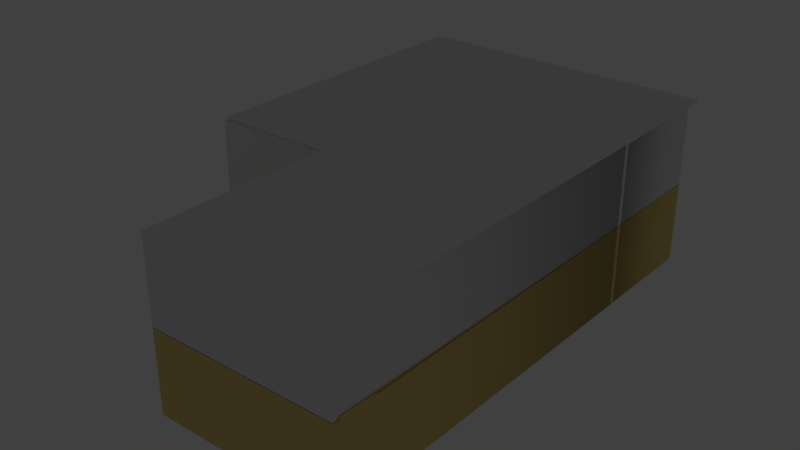 # Source: house.blend  (saved by Blender 2.79.0; exported with 4.5.12 LTS)
import bpy
from mathutils import Matrix  # noqa: F401  (used for matrix-valued properties, if any)

bpy.ops.wm.read_factory_settings(use_empty=True)
scene = bpy.context.scene
scene.name = 'Scene'

# ---- collections
col_collection_1 = bpy.data.collections.new('Collection 1'); scene.collection.children.link(col_collection_1)

# ---- materials (node trees are filled in below, after node groups)
mat_material_004 = bpy.data.materials.new('Material.004')
mat_material_004.alpha_threshold = 0.0
mat_material_004.use_transparent_shadow = False
mat_material_004.roughness = 0.5
mat_wall2_inside = bpy.data.materials.new('Wall2_inside')
mat_wall2_inside.alpha_threshold = 0.0
mat_wall2_inside.use_transparent_shadow = False
mat_wall2_inside.roughness = 0.5
mat_wall2_outside = bpy.data.materials.new('Wall2_outside')
mat_wall2_outside.alpha_threshold = 0.0
mat_wall2_outside.use_transparent_shadow = False
mat_wall2_outside.roughness = 0.5
mat_wall2_cuts = bpy.data.materials.new('Wall2_cuts')
mat_wall2_cuts.alpha_threshold = 0.0
mat_wall2_cuts.use_transparent_shadow = False
mat_wall2_cuts.roughness = 0.5
mat_wall2_alt1 = bpy.data.materials.new('Wall2_alt1')
mat_wall2_alt1.alpha_threshold = 0.0
mat_wall2_alt1.use_transparent_shadow = False
mat_wall2_alt1.roughness = 0.5
mat_wall2_alt2 = bpy.data.materials.new('Wall2_alt2')
mat_wall2_alt2.alpha_threshold = 0.0
mat_wall2_alt2.use_transparent_shadow = False
mat_wall2_alt2.roughness = 0.5
mat_wall2_alt3 = bpy.data.materials.new('Wall2_alt3')
mat_wall2_alt3.alpha_threshold = 0.0
mat_wall2_alt3.use_transparent_shadow = False
mat_wall2_alt3.roughness = 0.5
mat_wall2_alt4 = bpy.data.materials.new('Wall2_alt4')
mat_wall2_alt4.alpha_threshold = 0.0
mat_wall2_alt4.use_transparent_shadow = False
mat_wall2_alt4.roughness = 0.5
mat_yellow_wallpaper = bpy.data.materials.new('yellow wallpaper')
mat_yellow_wallpaper.alpha_threshold = 0.0
mat_yellow_wallpaper.use_transparent_shadow = False
mat_yellow_wallpaper.diffuse_color = (0.8, 0.603, 0.1952, 1.0)
mat_yellow_wallpaper.roughness = 0.5
mat_material = bpy.data.materials.new('Material')
mat_material.alpha_threshold = 0.0
mat_material.use_transparent_shadow = False
mat_material.diffuse_color = (0.09462, 0.004732, 0.003911, 1.0)
mat_material.roughness = 0.5

# ---- node groups
ng_auto_smooth = bpy.data.node_groups.new('Auto Smooth', 'GeometryNodeTree')
_s = ng_auto_smooth.interface.new_socket(name='Geometry', in_out='OUTPUT', socket_type='NodeSocketGeometry')
_s = ng_auto_smooth.interface.new_socket(name='Geometry', in_out='INPUT', socket_type='NodeSocketGeometry')
_s = ng_auto_smooth.interface.new_socket(name='Angle', in_out='INPUT', socket_type='NodeSocketFloat')
_s.subtype = 'ANGLE'
_s.min_value = 0.0
_s.max_value = 3.142
ng_auto_smooth.is_modifier = True
_N = ng_auto_smooth.nodes; _L = ng_auto_smooth.links
n0 = _N.new('NodeGroupOutput'); n0.name = 'Group Output'; n0.location = (480, -100)
n1 = _N.new('NodeGroupInput'); n1.name = 'Group Input'; n1.location = (-420, -300)
n2 = _N.new('NodeGroupInput'); n2.name = 'Group Input.001'; n2.location = (-60, -100)
n3 = _N.new('GeometryNodeSetShadeSmooth'); n3.name = 'Set Shade Smooth'; n3.location = (120, -100)
n3.domain = 'EDGE'
n4 = _N.new('GeometryNodeSetShadeSmooth'); n4.name = 'Set Shade Smooth.001'; n4.location = (300, -100)
n5 = _N.new('GeometryNodeInputMeshEdgeAngle'); n5.name = 'Edge Angle'; n5.location = (-420, -220)
n6 = _N.new('GeometryNodeInputEdgeSmooth'); n6.name = 'Is Edge Smooth'; n6.location = (-60, -160)
n7 = _N.new('GeometryNodeInputShadeSmooth'); n7.name = 'Is Face Smooth'; n7.location = (-240, -340)
n8 = _N.new('FunctionNodeBooleanMath'); n8.name = 'Boolean Math'; n8.location = (-60, -220)
n9 = _N.new('FunctionNodeCompare'); n9.name = 'Compare'; n9.location = (-240, -180)
n9.operation = 'LESS_EQUAL'
_L.new(n5.outputs[0], n9.inputs[0])
_L.new(n4.outputs[0], n0.inputs[0])
_L.new(n1.outputs[1], n9.inputs[1])
_L.new(n9.outputs[0], n8.inputs[0])
_L.new(n7.outputs[0], n8.inputs[1])
_L.new(n2.outputs[0], n3.inputs[0])
_L.new(n6.outputs[0], n3.inputs[1])
_L.new(n3.outputs[0], n4.inputs[0])
_L.new(n8.outputs[0], n3.inputs[2])
n0.is_active_output = True

# ---- material node trees

# ---- world
world_world = bpy.data.worlds.new('World'); scene.world = world_world
world_world.color = (0.05088, 0.05088, 0.05088)
world_world.use_sun_shadow = False
world_world.sun_shadow_jitter_overblur = 0.0
world_world.cycles.sampling_method = 'MANUAL'

# ---- lights
light_lamp_007 = bpy.data.lights.new('Lamp.007', 'POINT')
light_lamp_007.transmission_factor = 0.0
light_lamp_007.cutoff_distance = 30.0
light_lamp_007.energy = 100.0
light_lamp_007.shadow_buffer_clip_start = 1.001
light_lamp_007.shadow_soft_size = 0.1
light_lamp_007.shadow_maximum_resolution = 0.006
light_lamp_007.use_absolute_resolution = True
light_lamp_006 = bpy.data.lights.new('Lamp.006', 'POINT')
light_lamp_006.transmission_factor = 0.0
light_lamp_006.cutoff_distance = 30.0
light_lamp_006.energy = 100.0
light_lamp_006.shadow_buffer_clip_start = 1.001
light_lamp_006.shadow_soft_size = 0.1
light_lamp_006.shadow_maximum_resolution = 0.006
light_lamp_006.use_absolute_resolution = True
light_lamp_005 = bpy.data.lights.new('Lamp.005', 'POINT')
light_lamp_005.transmission_factor = 0.0
light_lamp_005.cutoff_distance = 30.0
light_lamp_005.energy = 100.0
light_lamp_005.shadow_buffer_clip_start = 1.001
light_lamp_005.shadow_soft_size = 0.1
light_lamp_005.shadow_maximum_resolution = 0.006
light_lamp_005.use_absolute_resolution = True
light_lamp_004 = bpy.data.lights.new('Lamp.004', 'POINT')
light_lamp_004.transmission_factor = 0.0
light_lamp_004.cutoff_distance = 30.0
light_lamp_004.energy = 100.0
light_lamp_004.shadow_buffer_clip_start = 1.001
light_lamp_004.shadow_soft_size = 0.1
light_lamp_004.shadow_maximum_resolution = 0.006
light_lamp_004.use_absolute_resolution = True
light_lamp_003 = bpy.data.lights.new('Lamp.003', 'POINT')
light_lamp_003.transmission_factor = 0.0
light_lamp_003.cutoff_distance = 30.0
light_lamp_003.energy = 100.0
light_lamp_003.shadow_buffer_clip_start = 1.001
light_lamp_003.shadow_soft_size = 0.1
light_lamp_003.shadow_maximum_resolution = 0.006
light_lamp_003.use_absolute_resolution = True
light_lamp_002 = bpy.data.lights.new('Lamp.002', 'POINT')
light_lamp_002.transmission_factor = 0.0
light_lamp_002.cutoff_distance = 30.0
light_lamp_002.energy = 100.0
light_lamp_002.shadow_buffer_clip_start = 1.001
light_lamp_002.shadow_soft_size = 0.1
light_lamp_002.shadow_maximum_resolution = 0.006
light_lamp_002.use_absolute_resolution = True
light_lamp_001 = bpy.data.lights.new('Lamp.001', 'POINT')
light_lamp_001.transmission_factor = 0.0
light_lamp_001.cutoff_distance = 30.0
light_lamp_001.energy = 100.0
light_lamp_001.shadow_buffer_clip_start = 1.001
light_lamp_001.shadow_soft_size = 0.1
light_lamp_001.shadow_maximum_resolution = 0.006
light_lamp_001.use_absolute_resolution = True
light_lamp = bpy.data.lights.new('Lamp', 'POINT')
light_lamp.transmission_factor = 0.0
light_lamp.cutoff_distance = 30.0
light_lamp.energy = 100.0
light_lamp.shadow_buffer_clip_start = 1.001
light_lamp.shadow_soft_size = 0.1
light_lamp.shadow_maximum_resolution = 0.006
light_lamp.use_absolute_resolution = True

# ---- meshes
me_plane_002 = bpy.data.meshes.new('Plane.002')
me_plane_002.from_pydata([(5.831, 12.11, 0.0), (-6.822, 12.11, 0.0), (5.831, -8.939, 0.0), (5.831, -0.9234, 0.0), (-6.822, -0.9234, 0.0), (-1.861, 12.11, 0.0), (-1.861, -8.939, 0.0), (-1.861, -0.9234, 0.0)], [], [(5, 1, 4, 7), (0, 5, 7, 3), (3, 7, 6, 2)])
_uv = me_plane_002.uv_layers.new(name='UVMap')
_uv.uv.foreach_set('vector', [0.6403, 0.3782, 0.6403, 0.6218, 0.0001272, 0.6218, 0.0001272, 0.3782, 0.6403, 0.0001272, 0.6403, 0.3779, 0.0001272, 0.3779, 0.0001273, 0.0001274, 0.3938, 0.6221, 0.3938, 0.9999, 0.0001272, 0.9999, 0.0001272, 0.6221])
me_plane_002.materials.append(mat_material_004)
me_plane_002.use_remesh_preserve_volume = False
me_plane_002.use_remesh_preserve_attributes = False
me_plane_002.use_mirror_vertex_groups = False
me_plane_002.update()
me_plane_001 = bpy.data.meshes.new('Plane.001')
me_plane_001.from_pydata([(5.831, 12.11, 0.0), (-6.822, 12.11, 0.0), (5.831, -8.939, 0.0), (5.831, -0.9234, 0.0), (-6.822, -0.9234, 0.0), (-1.861, 12.11, 0.0), (-1.861, -8.939, 0.0), (-1.861, -0.9234, 0.0), (4.299, -8.939, 0.0), (4.299, -0.9234, 0.0), (4.299, 12.11, 0.0), (5.831, 1.486, 0.0), (-6.822, 1.486, 0.0), (-1.861, 1.486, 0.0), (4.299, 1.486, 0.0), (5.831, 5.618, 0.0), (-6.822, 5.618, 0.0), (-1.861, 5.618, 0.0), (4.299, 5.618, 0.0)], [], [(13, 12, 4, 7), (14, 13, 7, 9), (9, 7, 6, 8), (3, 9, 8, 2), (11, 14, 9, 3), (18, 17, 13, 14), (17, 16, 12, 13), (5, 1, 16, 17), (10, 5, 17, 18), (0, 10, 18, 15)])
me_plane_001.use_remesh_preserve_volume = False
me_plane_001.use_remesh_preserve_attributes = False
me_plane_001.use_mirror_vertex_groups = False
me_plane_001.update()
me_plane = bpy.data.meshes.new('Plane')
me_plane.from_pydata([(6.024, 12.11, 0.0), (-6.822, 12.11, 0.0), (6.024, -8.939, 0.0), (6.024, -0.9234, 0.0), (-6.822, -0.9234, 0.0), (-1.861, 12.11, 0.0), (-1.861, -8.939, 0.0), (-1.861, -0.9234, 0.0), (6.024, 12.11, -0.099), (-6.822, 12.11, -0.099), (6.024, -8.939, -0.099), (6.024, -0.9234, -0.099), (-6.822, -0.9234, -0.099), (-1.861, 12.11, -0.099), (-1.861, -8.939, -0.099), (-1.861, -0.9234, -0.099)], [], [(5, 1, 4, 7), (0, 5, 7, 3), (3, 7, 6, 2), (13, 15, 12, 9), (8, 11, 15, 13), (11, 10, 14, 15), (0, 3, 11, 8), (1, 5, 13, 9), (2, 6, 14, 10), (3, 2, 10, 11), (4, 1, 9, 12), (5, 0, 8, 13), (7, 4, 12, 15), (6, 7, 15, 14)])
me_plane.use_remesh_preserve_volume = False
me_plane.use_remesh_preserve_attributes = False
me_plane.use_mirror_vertex_groups = False
me_plane.update()
me_wall_007 = bpy.data.meshes.new('Wall.007')
me_wall_007.from_pydata([(0.0, 0.0, 0.0), (0.0, 0.0, 2.7), (5.0, -8.882e-15, 0.0), (5.0, -8.882e-15, 2.7), (5.01, -8.846e-15, 0.0), (5.01, -8.846e-15, 2.7), (5.01, 5.0, 0.0), (5.01, 5.0, 2.7), (0.01, 5.0, 0.0), (0.01, 5.0, 2.7), (-7.99, 5.0, 0.0), (-7.99, 5.0, 2.7), (-7.99, -8.0, 0.0), (-7.99, -8.0, 2.7), (-2.99, -8.0, 0.0), (-2.99, -8.0, 2.7), (-2.99, -16.0, 0.0), (-2.99, -16.0, 2.7), (5.01, -16.0, 0.0), (5.01, -16.0, 2.7), (5.02, -5.722e-06, 0.0), (5.02, -5.722e-06, 2.7), (3.553e-16, 0.2, 0.0), (3.553e-16, 0.2, 2.7), (5.0, 0.2, 0.0), (5.0, 0.2, 2.7), (4.839, 0.1708, 0.0), (4.839, 0.1707, 2.7), (4.81, 4.8, 0.0), (4.839, 4.829, 2.7), (0.01, 4.8, 0.0), (0.01, 4.8, 2.7), (-7.79, 4.8, 0.0), (-7.79, 4.8, 2.7), (-7.79, -7.8, 0.0), (-7.79, -7.8, 2.7), (-2.79, -7.8, 0.0), (-2.79, -7.8, 2.7), (-2.79, -15.8, 0.0), (-2.79, -15.8, 2.7), (4.839, -15.83, 0.0), (4.81, -15.8, 2.7), (5.02, 0.2, 0.0), (5.02, 0.2, 2.7), (-2.859, -10.46, -0.003402), (-2.859, -10.46, 2.703), (4.882, -10.46, -0.003402), (4.882, -10.46, 2.703), (-7.96, -1.507, -1.52e-08), (-7.96, -1.507, 2.7), (-2.833, -1.507, -1.52e-08), (-2.833, -1.507, 2.7), (-2.859, -10.18, -0.003402), (-2.859, -10.18, 2.703), (4.882, -10.18, -0.003402), (4.882, -10.18, 2.703), (-7.96, -1.307, -1.52e-08), (-7.96, -1.307, 2.7), (-2.833, -1.307, -1.52e-08), (-2.833, -1.307, 2.7), (0.01158, 4.858, 4.656e-07), (0.01158, 4.858, 2.7), (0.01158, 0.009153, 4.656e-07), (0.01158, 0.009153, 2.7), (0.2116, 4.858, 4.656e-07), (0.2116, 4.858, 2.7), (0.2116, 0.009153, 4.656e-07), (0.2116, 0.009153, 2.7), (-3.013, 5.034, 1.192e-07), (-3.013, 5.034, 2.7), (-3.013, -8.092, 1.192e-07), (-3.013, -8.092, 2.7), (-2.813, 5.034, 1.192e-07), (-2.813, 5.034, 2.7), (-2.813, -8.092, 1.192e-07), (-2.813, -8.092, 2.7), (0.01158, 3.272, 2.043), (0.2116, 3.272, 2.043), (0.01158, 3.272, 0.04265), (0.2116, 3.272, 0.04265), (0.01158, 2.149, 0.04265), (0.2116, 2.149, 0.04265), (0.01158, 2.149, 2.043), (0.2116, 2.149, 2.043), (-3.013, 3.272, 2.043), (-2.813, 3.272, 2.043), (-3.013, 3.272, 0.04265), (-2.813, 3.272, 0.04265), (-3.013, 2.149, 0.04265), (-2.813, 2.149, 0.04265), (-3.013, 2.149, 2.043), (-2.813, 2.149, 2.043), (-3.013, 2.149, 0.5934), (-2.813, 2.149, 0.5934), (-2.813, -2.794, 2.043), (-3.013, -2.794, 2.043), (-3.013, -2.794, 0.3069), (-2.813, -2.794, 0.04265), (-2.813, -2.794, 0.3069), (-3.013, -2.794, 0.04265), (-2.813, -3.917, 0.04265), (-3.013, -3.917, 0.04265), (-2.813, -3.917, 2.043), (-3.013, -3.917, 2.043), (-3.013, -3.917, 0.2419), (-2.813, -3.917, 0.2419), (-1.958, -10.18, 0.04265), (-1.958, -10.18, 0.3113), (-1.958, -10.46, 0.04265), (-0.8357, -10.18, 0.04265), (-0.8357, -10.46, 0.04265), (-0.8357, -10.18, 2.043), (-0.8357, -10.46, 2.043), (-1.958, -10.18, 2.043), (-1.958, -10.46, 2.043)], [], [(0, 2, 3, 1), (2, 4, 5, 3), (4, 6, 7, 5), (6, 8, 9, 7), (8, 10, 11, 9), (10, 12, 13, 11), (12, 14, 15, 13), (14, 16, 17, 15), (16, 18, 19, 17), (18, 4, 5, 19), (4, 20, 21, 5), (22, 23, 25, 24), (24, 25, 27, 26), (26, 27, 29, 28), (28, 29, 31, 30), (30, 31, 33, 32), (32, 33, 35, 34), (34, 35, 37, 36), (36, 37, 39, 38), (38, 39, 41, 40), (40, 41, 27, 26), (26, 27, 43, 42), (0, 1, 23, 22), (2, 0, 22, 24), (1, 3, 25, 23), (21, 20, 42, 43), (4, 2, 24, 26), (3, 5, 27, 25), (6, 4, 26, 28), (5, 7, 29, 27), (8, 6, 28, 30), (7, 9, 31, 29), (10, 8, 30, 32), (9, 11, 33, 31), (12, 10, 32, 34), (11, 13, 35, 33), (14, 12, 34, 36), (13, 15, 37, 35), (16, 14, 36, 38), (15, 17, 39, 37), (18, 16, 38, 40), (17, 19, 41, 39), (4, 18, 40, 26), (19, 5, 27, 41), (20, 4, 26, 42), (5, 21, 43, 27), (44, 46, 47, 112, 110, 108), (48, 50, 51, 49), (52, 107, 106, 109, 54), (56, 57, 59, 58), (44, 45, 53, 52), (46, 44, 52, 54), (47, 46, 54, 55), (45, 47, 55, 53), (48, 49, 57, 56), (50, 48, 56, 58), (51, 50, 58, 59), (49, 51, 59, 57), (60, 62, 63, 82, 80, 78), (64, 65, 77, 79, 81, 66), (60, 61, 65, 64), (62, 60, 64, 66), (63, 62, 66, 67), (61, 63, 67, 65), (68, 70, 104, 101, 99, 96, 92, 88, 86), (72, 73, 85, 87, 89, 93, 98, 97, 100, 105, 74), (68, 69, 73, 72), (70, 68, 72, 74), (71, 70, 74, 75), (69, 71, 75, 73), (81, 80, 82, 83), (76, 82, 63, 61, 60, 78), (66, 81, 83, 77, 65, 67), (78, 79, 77, 76), (79, 78, 80, 81), (83, 82, 76, 77), (89, 88, 92, 90, 91, 93), (74, 105, 102, 94, 98, 93, 91, 85, 73, 75), (86, 87, 85, 84), (86, 84, 90, 92, 96, 95, 103, 104, 70, 71, 69, 68), (87, 86, 88, 89), (91, 90, 84, 85), (100, 101, 104, 103, 102, 105), (99, 97, 98, 94, 95, 96), (97, 99, 101, 100), (102, 103, 95, 94), (108, 106, 107, 113, 114), (108, 114, 112, 47, 45, 44), (109, 110, 112, 111), (54, 109, 111, 113, 107, 52, 53, 55), (110, 109, 106, 108), (114, 113, 111, 112)])
me_wall_007.polygons.foreach_set('use_smooth', [1, 1, 1, 1, 1, 1, 1, 1, 1, 1, 1, 1, 1, 1, 1, 1, 1, 1, 1, 1, 1, 1, 1, 1, 1, 1, 1, 1, 1, 1, 1, 1, 1, 1, 1, 1, 1, 1, 1, 1, 1, 1, 1, 1, 1, 1, 1, 1, 1, 1, 1, 1, 1, 1, 1, 1, 1, 1, 1, 1, 1, 1, 1, 1, 1, 1, 1, 1, 1, 1, 0, 1, 1, 0, 0, 0, 0, 1, 0, 1, 0, 0, 0, 0, 0, 0, 0, 1, 0, 1, 0, 0])
me_wall_007.polygons.foreach_set('material_index', [0, 0, 0, 0, 0, 0, 0, 0, 0, 0, 0, 1, 1, 1, 1, 1, 1, 1, 1, 1, 1, 1, 2, 2, 2, 2, 2, 2, 2, 2, 2, 2, 2, 2, 2, 2, 2, 2, 2, 2, 2, 2, 2, 2, 2, 2, 0, 0, 1, 1, 2, 2, 2, 2, 2, 2, 2, 2, 0, 1, 2, 2, 2, 2, 0, 1, 2, 2, 2, 2, 0, 0, 1, 0, 0, 0, 0, 1, 0, 0, 0, 0, 0, 0, 0, 0, 0, 0, 0, 1, 0, 0])
me_wall_007.materials.append(mat_wall2_inside)
me_wall_007.materials.append(mat_wall2_outside)
me_wall_007.materials.append(mat_wall2_cuts)
me_wall_007.materials.append(mat_wall2_alt1)
me_wall_007.materials.append(mat_wall2_alt2)
me_wall_007.materials.append(mat_wall2_alt3)
me_wall_007.materials.append(mat_wall2_alt4)
me_wall_007.materials.append(mat_yellow_wallpaper)
me_wall_007.use_remesh_preserve_volume = False
me_wall_007.use_remesh_preserve_attributes = False
me_wall_007.use_mirror_vertex_groups = False
me_wall_007.update()
me_wall_001 = bpy.data.meshes.new('Wall.001')
me_wall_001.from_pydata([(0.0, 0.0, 0.0), (0.0, 0.0, 3.502), (5.0, -8.882e-15, 0.0), (5.0, -8.882e-15, 3.502), (5.01, -8.846e-15, 0.0), (5.01, -8.846e-15, 3.502), (5.01, 5.0, 0.0), (5.01, 5.0, 3.502), (0.01, 5.0, 0.0), (0.01, 5.0, 3.502), (-7.99, 5.0, 0.0), (-7.99, 5.0, 3.502), (-7.99, -8.0, 0.0), (-7.99, -8.0, 3.502), (-2.99, -8.0, 0.0), (-2.99, -8.0, 3.502), (-2.99, -16.0, 0.0), (-2.99, -16.0, 3.502), (5.01, -16.0, 0.0), (5.01, -16.0, 3.502), (5.02, -5.722e-06, 0.0), (5.02, -5.722e-06, 3.502), (3.553e-16, 0.2, 0.0), (3.553e-16, 0.2, 3.502), (5.0, 0.2, 0.0), (5.0, 0.2, 3.502), (4.839, 0.1708, 0.0), (4.839, 0.1707, 3.502), (4.81, 4.8, 0.0), (4.839, 4.829, 3.502), (0.01, 4.8, 0.0), (0.01, 4.8, 3.502), (-7.79, 4.8, 0.0), (-7.79, 4.8, 3.502), (-7.79, -7.8, 0.0), (-7.79, -7.8, 3.502), (-2.79, -7.8, 0.0), (-2.79, -7.8, 3.502), (-2.562, -15.74, 0.1343), (-2.562, -15.74, 3.636), (4.84, -15.62, 0.1343), (5.038, -15.74, 3.636), (5.02, 0.2, 0.0), (5.02, 0.2, 3.502), (-2.808, -7.947, 0.0), (-2.808, -7.947, 3.502), (-2.808, -2.415, 0.0), (-2.808, -2.415, 3.502), (-7.934, -2.48, -1.971e-08), (-7.934, -2.48, 3.502), (-2.806, -2.48, -1.971e-08), (-2.806, -2.48, 3.502), (-3.008, -7.947, 0.0), (-3.008, -7.947, 3.502), (-3.008, -2.415, 0.0), (-3.008, -2.415, 3.502), (-7.934, -2.28, -1.971e-08), (-7.934, -2.28, 3.502), (-2.806, -2.28, -1.971e-08), (-2.806, -2.28, 3.502), (0.01158, 4.858, 6.038e-07), (0.01158, 4.858, 3.502), (0.01158, 0.009153, 6.038e-07), (0.01158, 0.009153, 3.502), (0.2116, 4.858, 6.038e-07), (0.2116, 4.858, 3.502), (0.2116, 0.009153, 6.038e-07), (0.2116, 0.009153, 3.502), (0.2116, 3.985, 2.673), (0.01158, 3.985, 2.673), (0.2116, 2.92, 0.07928), (0.01158, 2.92, 0.07928), (0.2116, 2.92, 2.673), (0.01158, 2.92, 2.673), (0.2116, 3.985, 0.07928), (0.01158, 3.985, 0.07928), (-5.039, -2.28, 2.673), (-5.039, -2.48, 2.673), (-6.104, -2.28, 1.25), (-6.104, -2.28, 0.07928), (-6.104, -2.48, 0.07928), (-6.104, -2.28, 2.673), (-6.104, -2.48, 2.673), (-5.039, -2.28, 0.07928), (-5.039, -2.48, 0.07928)], [], [(0, 2, 3, 1), (2, 4, 5, 3), (4, 6, 7, 5), (6, 8, 9, 7), (8, 10, 11, 9), (10, 12, 13, 11), (12, 14, 15, 13), (14, 16, 17, 15), (16, 18, 19, 17), (18, 4, 5, 19), (4, 20, 21, 5), (22, 23, 25, 24), (24, 25, 27, 26), (26, 27, 29, 28), (28, 29, 31, 30), (30, 31, 33, 32), (32, 33, 35, 34), (34, 35, 37, 36), (36, 37, 39, 38), (38, 39, 41, 40), (40, 41, 27, 26), (26, 27, 43, 42), (0, 1, 23, 22), (2, 0, 22, 24), (1, 3, 25, 23), (21, 20, 42, 43), (4, 2, 24, 26), (3, 5, 27, 25), (6, 4, 26, 28), (5, 7, 29, 27), (8, 6, 28, 30), (7, 9, 31, 29), (10, 8, 30, 32), (9, 11, 33, 31), (12, 10, 32, 34), (11, 13, 35, 33), (14, 12, 34, 36), (13, 15, 37, 35), (16, 14, 36, 38), (15, 17, 39, 37), (18, 16, 38, 40), (17, 19, 41, 39), (4, 18, 40, 26), (19, 5, 27, 41), (20, 4, 26, 42), (5, 21, 43, 27), (44, 46, 47, 45), (48, 50, 51, 77, 84, 80), (52, 53, 55, 54), (56, 78, 79, 83, 58), (44, 45, 53, 52), (46, 44, 52, 54), (47, 46, 54, 55), (45, 47, 55, 53), (48, 49, 57, 56), (50, 48, 56, 58), (51, 50, 58, 59), (49, 51, 59, 57), (60, 62, 63, 73, 71, 75), (64, 65, 68, 74, 70, 66), (60, 61, 65, 64), (62, 60, 64, 66), (63, 62, 66, 67), (61, 63, 67, 65), (69, 73, 63, 61, 60, 75), (75, 74, 68, 69), (66, 70, 72, 68, 65, 67), (71, 70, 74, 75), (70, 71, 73, 72), (72, 73, 69, 68), (82, 77, 51, 49, 48, 80), (83, 84, 77, 76), (79, 80, 84, 83), (80, 79, 78, 81, 82), (82, 81, 76, 77), (58, 83, 76, 81, 78, 56, 57, 59)])
me_wall_001.polygons.foreach_set('use_smooth', [1, 1, 1, 1, 1, 1, 1, 1, 1, 1, 1, 1, 1, 1, 1, 1, 1, 1, 1, 1, 1, 1, 1, 1, 1, 1, 1, 1, 1, 1, 1, 1, 1, 1, 1, 1, 1, 1, 1, 1, 1, 1, 1, 1, 1, 1, 1, 1, 1, 1, 1, 1, 1, 1, 1, 1, 1, 1, 1, 1, 1, 1, 1, 1, 1, 0, 1, 0, 0, 0, 1, 0, 0, 0, 0, 1])
_uv = me_wall_001.uv_layers.new(name='UVMap')
_uv.uv.foreach_set('vector', [0.7664, 0.2314, 0.9295, 0.2314, 0.9295, 0.3456, 0.7664, 0.3456, 0.4225, 0.3468, 0.4233, 0.3468, 0.4233, 0.393, 0.4225, 0.393, 0.4259, 0.7728, 0.589, 0.7728, 0.589, 0.887, 0.4259, 0.887, 0.8598, 0.0005816, 0.8598, 0.1637, 0.7456, 0.1637, 0.7456, 0.0005816, 0.6498, 0.2314, 0.6498, 0.4924, 0.5355, 0.4924, 0.5355, 0.2314, 0.4247, 0.3456, 0.0005816, 0.3456, 0.0005816, 0.2314, 0.4247, 0.2314, 0.2139, 0.7244, 0.377, 0.7244, 0.377, 0.8386, 0.2139, 0.8386, 0.377, 0.4622, 0.377, 0.7232, 0.2628, 0.7232, 0.2628, 0.4622, 0.0005816, 0.4622, 0.2616, 0.4622, 0.2616, 0.5765, 0.0005817, 0.5765, 0.0005816, 0.116, 0.5226, 0.116, 0.5226, 0.2302, 0.0005816, 0.2302, 0.4205, 0.3468, 0.4213, 0.3468, 0.4213, 0.393, 0.4205, 0.393, 0.1637, 0.8084, 0.1637, 0.9227, 0.0005816, 0.9227, 0.0005816, 0.8084, 0.2616, 0.5776, 0.2616, 0.6919, 0.2562, 0.6919, 0.2562, 0.5776, 0.9994, 0.8258, 0.9994, 0.9401, 0.8474, 0.9401, 0.8484, 0.8258, 0.9601, 0.542, 0.961, 0.6562, 0.8035, 0.6562, 0.8035, 0.542, 0.2551, 0.5776, 0.2551, 0.6919, 0.0005816, 0.6919, 0.0005816, 0.5776, 0.0005816, 0.461, 0.0005816, 0.3468, 0.4117, 0.3468, 0.4117, 0.461, 0.8512, 0.7104, 0.8512, 0.8247, 0.6881, 0.8247, 0.6881, 0.7104, 0.6869, 0.542, 0.6869, 0.6562, 0.4259, 0.6562, 0.4259, 0.542, 0.6509, 0.2314, 0.7652, 0.2314, 0.7652, 0.4794, 0.6509, 0.4803, 0.0005816, 0.1148, 0.001537, 0.0005816, 0.5226, 0.0005857, 0.5226, 0.1148, 0.3918, 0.5776, 0.3918, 0.6919, 0.3859, 0.6919, 0.3859, 0.5776, 0.3847, 0.4622, 0.3847, 0.5765, 0.3782, 0.5765, 0.3782, 0.4622, 0.8686, 0.1764, 0.7054, 0.1764, 0.7054, 0.1699, 0.8686, 0.1699, 0.7054, 0.1776, 0.8686, 0.1776, 0.8686, 0.1841, 0.7054, 0.1841, 0.3859, 0.5765, 0.3859, 0.4622, 0.3924, 0.4622, 0.3924, 0.5765, 0.3936, 0.6642, 0.3935, 0.6639, 0.4, 0.6634, 0.4, 0.6687, 0.4012, 0.6687, 0.4012, 0.6684, 0.4073, 0.6634, 0.4078, 0.6687, 0.8748, 0.5263, 0.7117, 0.5263, 0.7172, 0.5207, 0.8683, 0.5198, 0.5355, 0.5351, 0.6987, 0.5351, 0.6931, 0.5407, 0.5411, 0.5407, 0.7117, 0.5274, 0.8748, 0.5274, 0.8683, 0.534, 0.7117, 0.534, 0.8748, 0.5186, 0.7117, 0.5186, 0.7117, 0.5121, 0.8692, 0.513, 0.4259, 0.9037, 0.6869, 0.9037, 0.6869, 0.9102, 0.4324, 0.9102, 0.6869, 0.8948, 0.4259, 0.8947, 0.4324, 0.8882, 0.6869, 0.8883, 0.2139, 0.9718, 0.6155, 0.9718, 0.6094, 0.9787, 0.2208, 0.9787, 0.6155, 0.9707, 0.2139, 0.9707, 0.22, 0.9638, 0.6086, 0.9637, 0.8686, 0.2072, 0.7054, 0.2072, 0.712, 0.2006, 0.8751, 0.2006, 0.7054, 0.2083, 0.8686, 0.2083, 0.8751, 0.2149, 0.712, 0.2149, 0.3732, 0.9393, 0.6342, 0.9393, 0.6408, 0.9458, 0.3797, 0.9458, 0.6342, 0.9381, 0.3732, 0.9381, 0.3797, 0.9316, 0.6408, 0.9316, 0.6869, 0.9179, 0.4259, 0.9179, 0.4324, 0.9114, 0.6813, 0.9123, 0.4259, 0.896, 0.6869, 0.896, 0.6804, 0.9025, 0.4324, 0.9025, 0.7836, 0.954, 0.3732, 0.954, 0.3776, 0.9469, 0.788, 0.9469, 0.2139, 0.9552, 0.6416, 0.9552, 0.649, 0.9626, 0.2212, 0.9626, 0.6509, 0.4864, 0.651, 0.4861, 0.6574, 0.4815, 0.6574, 0.4875, 0.6586, 0.4828, 0.6585, 0.4825, 0.665, 0.4815, 0.665, 0.4875, 0.4259, 0.6574, 0.6064, 0.6574, 0.6064, 0.7716, 0.4259, 0.7716, 0.5238, 0.0005816, 0.7431, 0.0005816, 0.7444, 0.113, 0.6724, 0.08725, 0.6714, 0.003973, 0.6021, 0.003973, 0.7043, 0.116, 0.7043, 0.2302, 0.5238, 0.2302, 0.5238, 0.116, 0.5355, 0.534, 0.5944, 0.4936, 0.5945, 0.5313, 0.6343, 0.5313, 0.7105, 0.534, 0.4001, 0.4622, 0.4001, 0.5765, 0.3935, 0.5765, 0.3935, 0.4622, 0.8859, 0.2225, 0.7054, 0.2225, 0.7054, 0.216, 0.8859, 0.216, 0.4128, 0.461, 0.4128, 0.3468, 0.4194, 0.3468, 0.4194, 0.461, 0.7054, 0.2237, 0.8859, 0.2237, 0.8859, 0.2302, 0.7054, 0.2302, 0.4078, 0.4622, 0.4078, 0.5765, 0.4012, 0.5765, 0.4012, 0.4622, 0.8727, 0.1995, 0.7054, 0.1995, 0.7054, 0.193, 0.8727, 0.193, 0.4089, 0.5765, 0.4089, 0.4622, 0.4154, 0.4622, 0.4154, 0.5765, 0.7054, 0.1853, 0.8727, 0.1853, 0.8727, 0.1918, 0.7054, 0.1918, 0.5344, 0.2314, 0.5344, 0.5378, 0.4259, 0.5408, 0.449, 0.4499, 0.5294, 0.4476, 0.5294, 0.2866, 0.3721, 0.8398, 0.3721, 0.954, 0.3436, 0.927, 0.3436, 0.8424, 0.3088, 0.8424, 0.2139, 0.8398, 0.3847, 0.5776, 0.3847, 0.6919, 0.3782, 0.6919, 0.3782, 0.5776, 0.4259, 0.9191, 0.5841, 0.9191, 0.5841, 0.9256, 0.4259, 0.9256, 0.4166, 0.5765, 0.4166, 0.4622, 0.4231, 0.4622, 0.4231, 0.5765, 0.1588, 0.9304, 0.0005816, 0.9304, 0.0005816, 0.9238, 0.1588, 0.9238, 0.7934, 0.3753, 0.7934, 0.41, 0.7664, 0.505, 0.7664, 0.3468, 0.8806, 0.3468, 0.878, 0.3753, 0.3935, 0.5776, 0.4001, 0.5776, 0.4001, 0.6622, 0.3935, 0.6622, 0.6881, 0.8258, 0.7831, 0.8284, 0.7831, 0.9131, 0.8178, 0.9131, 0.8463, 0.9401, 0.6881, 0.9401, 0.6434, 0.6639, 0.6434, 0.6574, 0.6782, 0.6574, 0.6782, 0.6639, 0.4012, 0.5776, 0.4078, 0.5776, 0.4078, 0.6622, 0.4012, 0.6622, 0.6076, 0.6716, 0.6076, 0.6651, 0.6423, 0.6651, 0.6423, 0.6716, 0.06029, 0.7802, 0.09502, 0.7802, 0.1679, 0.8073, 0.0005817, 0.8073, 0.0005816, 0.693, 0.06029, 0.6956, 0.4166, 0.5776, 0.4231, 0.5776, 0.4231, 0.6622, 0.4166, 0.6622, 0.6076, 0.6639, 0.6076, 0.6574, 0.6423, 0.6574, 0.6423, 0.6639, 0.4089, 0.5776, 0.4154, 0.5776, 0.4154, 0.6158, 0.4154, 0.6622, 0.4089, 0.6622, 0.6434, 0.6716, 0.6434, 0.6651, 0.6782, 0.6651, 0.6782, 0.6716, 0.6881, 0.7093, 0.6907, 0.6364, 0.7753, 0.6364, 0.7753, 0.6017, 0.7288, 0.6017, 0.6881, 0.542, 0.8023, 0.542, 0.8023, 0.7093])
me_wall_001.materials.append(mat_yellow_wallpaper)
me_wall_001.use_remesh_preserve_volume = False
me_wall_001.use_remesh_preserve_attributes = False
me_wall_001.use_mirror_vertex_groups = False
me_wall_001.update()
me_stair_004 = bpy.data.meshes.new('Stair.004')
me_stair_004.from_pydata([(-0.75, -0.02, 0.145), (-0.75, -0.02, 0.175), (0.75, -0.02, 0.175), (0.75, -0.02, 0.145), (-0.75, 0.0, 0.0), (-0.75, 0.0, 0.145), (-0.75, 0.0, 0.175), (0.75, 0.0, 0.175), (0.75, 0.0, 0.145), (0.75, 0.0, 0.0), (-0.75, 0.2, 0.0), (-0.75, 0.2, 0.145), (-0.75, 0.2, 0.175), (0.75, 0.2, 0.175), (0.75, 0.2, 0.145), (0.75, 0.2, 0.0), (-0.75, 0.18, 0.32), (-0.75, 0.18, 0.35), (0.75, 0.18, 0.35), (0.75, 0.18, 0.32), (-0.75, 0.2, 0.32), (-0.75, 0.2, 0.35), (0.75, 0.2, 0.35), (0.75, 0.2, 0.32), (-0.75, 0.4, 0.0), (-0.75, 0.4, 0.32), (-0.75, 0.4, 0.35), (0.75, 0.4, 0.35), (0.75, 0.4, 0.32), (0.75, 0.4, 0.0), (-0.75, 0.38, 0.495), (-0.75, 0.38, 0.525), (0.75, 0.38, 0.525), (0.75, 0.38, 0.495), (-0.75, 0.4, 0.495), (-0.75, 0.4, 0.525), (0.75, 0.4, 0.525), (0.75, 0.4, 0.495), (-0.75, 0.6, 0.0), (-0.75, 0.6, 0.495), (-0.75, 0.6, 0.525), (0.75, 0.6, 0.525), (0.75, 0.6, 0.495), (0.75, 0.6, 0.0), (-0.75, 0.58, 0.67), (-0.75, 0.58, 0.7), (0.75, 0.58, 0.7), (0.75, 0.58, 0.67), (-0.75, 0.6, 0.67), (-0.75, 0.6, 0.7), (0.75, 0.6, 0.7), (0.75, 0.6, 0.67), (-0.75, 0.8, 0.0), (-0.75, 0.8, 0.67), (-0.75, 0.8, 0.7), (0.75, 0.8, 0.7), (0.75, 0.8, 0.67), (0.75, 0.8, 0.0), (-0.75, 0.78, 0.845), (-0.75, 0.78, 0.875), (0.75, 0.78, 0.875), (0.75, 0.78, 0.845), (-0.75, 0.8, 0.845), (-0.75, 0.8, 0.875), (0.75, 0.8, 0.875), (0.75, 0.8, 0.845), (-0.75, 1.0, 0.0), (-0.75, 1.0, 0.845), (-0.75, 1.0, 0.875), (0.75, 1.0, 0.875), (0.75, 1.0, 0.845), (0.75, 1.0, 0.0), (-0.75, 0.98, 1.02), (-0.75, 0.98, 1.05), (0.75, 0.98, 1.05), (0.75, 0.98, 1.02), (-0.75, 1.0, 1.02), (-0.75, 1.0, 1.05), (0.75, 1.0, 1.05), (0.75, 1.0, 1.02), (-0.75, 1.2, 0.0), (-0.75, 1.2, 1.02), (-0.75, 1.2, 1.05), (0.75, 1.2, 1.05), (0.75, 1.2, 1.02), (0.75, 1.2, 0.0), (-0.75, 1.18, 1.195), (-0.75, 1.18, 1.225), (0.75, 1.18, 1.225), (0.75, 1.18, 1.195), (-0.75, 1.2, 1.195), (-0.75, 1.2, 1.225), (0.75, 1.2, 1.225), (0.75, 1.2, 1.195), (-0.75, 1.4, 0.0), (-0.75, 1.4, 1.195), (-0.75, 1.4, 1.225), (0.75, 1.4, 1.225), (0.75, 1.4, 1.195), (0.75, 1.4, 0.0), (-0.75, 1.38, 1.37), (-0.75, 1.38, 1.4), (0.75, 1.38, 1.4), (0.75, 1.38, 1.37), (-0.75, 1.4, 1.37), (-0.75, 1.4, 1.4), (0.75, 1.4, 1.4), (0.75, 1.4, 1.37), (-0.75, 1.6, 0.0), (-0.75, 1.6, 1.37), (-0.75, 1.6, 1.4), (0.75, 1.6, 1.4), (0.75, 1.6, 1.37), (0.75, 1.6, 0.0), (-0.75, 1.58, 1.545), (-0.75, 1.58, 1.575), (0.75, 1.58, 1.575), (0.75, 1.58, 1.545), (-0.75, 1.6, 1.545), (-0.75, 1.6, 1.575), (0.75, 1.6, 1.575), (0.75, 1.6, 1.545), (-0.75, 1.8, 0.0), (-0.75, 1.8, 1.545), (-0.75, 1.8, 1.575), (0.75, 1.8, 1.575), (0.75, 1.8, 1.545), (0.75, 1.8, 0.0), (-0.75, 1.78, 1.72), (-0.75, 1.78, 1.75), (0.75, 1.78, 1.75), (0.75, 1.78, 1.72), (-0.75, 1.8, 1.72), (-0.75, 1.8, 1.75), (0.75, 1.8, 1.75), (0.75, 1.8, 1.72), (-0.75, 2.0, 0.0), (-0.75, 2.0, 1.72), (-0.75, 2.0, 1.75), (0.75, 2.0, 1.75), (0.75, 2.0, 1.72), (0.75, 2.0, 0.0), (-0.75, 1.98, 1.895), (-0.75, 1.98, 1.925), (0.75, 1.98, 1.925), (0.75, 1.98, 1.895), (-0.75, 2.0, 1.895), (-0.75, 2.0, 1.925), (0.75, 2.0, 1.925), (0.75, 2.0, 1.895), (-0.75, 2.2, 0.0), (-0.75, 2.2, 1.895), (-0.75, 2.2, 1.925), (0.75, 2.2, 1.925), (0.75, 2.2, 1.895), (0.75, 2.2, 0.0), (-0.75, 2.18, 2.07), (-0.75, 2.18, 2.1), (0.75, 2.18, 2.1), (0.75, 2.18, 2.07), (-0.75, 2.2, 2.07), (-0.75, 2.2, 2.1), (0.75, 2.2, 2.1), (0.75, 2.2, 2.07), (-0.75, 2.4, 0.0), (-0.75, 2.4, 2.07), (-0.75, 2.4, 2.1), (0.75, 2.4, 2.1), (0.75, 2.4, 2.07), (0.75, 2.4, 0.0), (-0.75, 2.38, 2.245), (-0.75, 2.38, 2.275), (0.75, 2.38, 2.275), (0.75, 2.38, 2.245), (-0.75, 2.4, 2.245), (-0.75, 2.4, 2.275), (0.75, 2.4, 2.275), (0.75, 2.4, 2.245), (-0.75, 2.6, 0.0), (-0.75, 2.6, 2.245), (-0.75, 2.6, 2.275), (0.75, 2.6, 2.275), (0.75, 2.6, 2.245), (0.75, 2.6, 0.0), (-0.75, 2.58, 2.42), (-0.75, 2.58, 2.45), (0.75, 2.58, 2.45), (0.75, 2.58, 2.42), (-0.75, 2.6, 2.42), (-0.75, 2.6, 2.45), (0.75, 2.6, 2.45), (0.75, 2.6, 2.42), (-0.75, 2.8, 0.0), (-0.75, 2.8, 2.42), (-0.75, 2.8, 2.45), (0.75, 2.8, 2.45), (0.75, 2.8, 2.42), (0.75, 2.8, 0.0), (-0.75, 2.78, 2.595), (-0.75, 2.78, 2.625), (0.75, 2.78, 2.625), (0.75, 2.78, 2.595), (-0.75, 2.8, 2.595), (-0.75, 2.8, 2.625), (0.75, 2.8, 2.625), (0.75, 2.8, 2.595), (-0.75, 3.0, 0.0), (-0.75, 3.0, 2.595), (-0.75, 3.0, 2.625), (0.75, 3.0, 2.625), (0.75, 3.0, 2.595), (0.75, 3.0, 0.0), (-0.75, 2.98, 2.77), (-0.75, 2.98, 2.8), (0.75, 2.98, 2.8), (0.75, 2.98, 2.77), (-0.75, 3.0, 2.77), (-0.75, 3.0, 2.8), (0.75, 3.0, 2.8), (0.75, 3.0, 2.77), (-0.75, 3.2, 0.0), (-0.75, 3.2, 2.77), (-0.75, 3.2, 2.8), (0.75, 3.2, 2.8), (0.75, 3.2, 2.77), (0.75, 3.2, 0.0), (-0.75, 3.18, 2.945), (-0.75, 3.18, 2.975), (0.75, 3.18, 2.975), (0.75, 3.18, 2.945), (-0.75, 3.2, 2.945), (-0.75, 3.2, 2.975), (0.75, 3.2, 2.975), (0.75, 3.2, 2.945), (-0.75, 3.4, 0.0), (-0.75, 3.4, 2.945), (-0.75, 3.4, 2.975), (0.75, 3.4, 2.975), (0.75, 3.4, 2.945), (0.75, 3.4, 0.0), (-0.75, 3.38, 3.12), (-0.75, 3.38, 3.15), (0.75, 3.38, 3.15), (0.75, 3.38, 3.12), (-0.75, 3.4, 3.12), (-0.75, 3.4, 3.15), (0.75, 3.4, 3.15), (0.75, 3.4, 3.12), (-0.75, 3.6, 0.0), (-0.75, 3.6, 3.12), (-0.75, 3.6, 3.15), (0.75, 3.6, 3.15), (0.75, 3.6, 3.12), (0.75, 3.6, 0.0), (-0.75, 3.58, 3.295), (-0.75, 3.58, 3.325), (0.75, 3.58, 3.325), (0.75, 3.58, 3.295), (-0.75, 3.6, 3.295), (-0.75, 3.6, 3.325), (0.75, 3.6, 3.325), (0.75, 3.6, 3.295), (-0.75, 3.8, 0.0), (-0.75, 3.8, 3.295), (-0.75, 3.8, 3.325), (0.75, 3.8, 3.325), (0.75, 3.8, 3.295), (0.75, 3.8, 0.0), (-0.75, 3.78, 3.47), (-0.75, 3.78, 3.5), (0.75, 3.78, 3.5), (0.75, 3.78, 3.47), (-0.75, 3.8, 3.47), (-0.75, 3.8, 3.5), (0.75, 3.8, 3.5), (0.75, 3.8, 3.47), (-0.75, 4.0, 0.0), (-0.75, 4.0, 3.47), (-0.75, 4.0, 3.5), (0.75, 4.0, 3.5), (0.75, 4.0, 3.47), (0.75, 4.0, 0.0), (-0.75, -0.02, 0.9825), (-0.75, 0.02, 0.175), (-0.75, 0.02, 1.018), (-0.71, 0.02, 0.175), (-0.71, 0.02, 1.018), (-0.71, -0.02, 0.175), (-0.71, -0.02, 0.9825), (-0.75, 0.98, 1.857), (-0.75, 1.02, 1.05), (-0.75, 1.02, 1.893), (-0.71, 1.02, 1.05), (-0.71, 1.02, 1.893), (-0.71, 0.98, 1.05), (-0.71, 0.98, 1.857), (-0.75, 1.98, 2.733), (-0.75, 2.02, 1.925), (-0.75, 2.02, 2.767), (-0.71, 2.02, 1.925), (-0.71, 2.02, 2.767), (-0.71, 1.98, 1.925), (-0.71, 1.98, 2.733), (-0.75, 2.98, 3.608), (-0.75, 3.02, 2.8), (-0.75, 3.02, 3.642), (-0.71, 3.02, 2.8), (-0.71, 3.02, 3.642), (-0.71, 2.98, 2.8), (-0.71, 2.98, 3.608), (-0.75, 3.98, 3.5), (-0.75, 3.98, 4.483), (-0.75, 4.02, 3.5), (-0.75, 4.02, 4.517), (-0.71, 4.02, 3.5), (-0.71, 4.02, 4.517), (-0.71, 3.98, 3.5), (-0.71, 3.98, 4.483), (-0.74, 0.1167, 0.175), (-0.74, 0.1167, 1.102), (-0.74, 0.1367, 0.175), (-0.74, 0.1367, 1.12), (-0.72, 0.1367, 0.175), (-0.72, 0.1367, 1.12), (-0.72, 0.1167, 0.175), (-0.72, 0.1167, 1.102), (-0.74, 0.2233, 0.35), (-0.74, 0.2233, 1.195), (-0.74, 0.2433, 0.35), (-0.74, 0.2433, 1.213), (-0.72, 0.2433, 0.35), (-0.72, 0.2433, 1.213), (-0.72, 0.2233, 0.35), (-0.72, 0.2233, 1.195), (-0.74, 0.33, 0.35), (-0.74, 0.33, 1.289), (-0.74, 0.35, 0.35), (-0.74, 0.35, 1.306), (-0.72, 0.35, 0.35), (-0.72, 0.35, 1.306), (-0.72, 0.33, 0.35), (-0.72, 0.33, 1.289), (-0.74, 0.4367, 0.525), (-0.74, 0.4367, 1.382), (-0.74, 0.4567, 0.525), (-0.74, 0.4567, 1.4), (-0.72, 0.4567, 0.525), (-0.72, 0.4567, 1.4), (-0.72, 0.4367, 0.525), (-0.72, 0.4367, 1.382), (-0.74, 0.5433, 0.525), (-0.74, 0.5433, 1.475), (-0.74, 0.5633, 0.525), (-0.74, 0.5633, 1.493), (-0.72, 0.5633, 0.525), (-0.72, 0.5633, 1.493), (-0.72, 0.5433, 0.525), (-0.72, 0.5433, 1.475), (-0.74, 0.65, 0.7), (-0.74, 0.65, 1.569), (-0.74, 0.67, 0.7), (-0.74, 0.67, 1.586), (-0.72, 0.67, 0.7), (-0.72, 0.67, 1.586), (-0.72, 0.65, 0.7), (-0.72, 0.65, 1.569), (-0.74, 0.7567, 0.7), (-0.74, 0.7567, 1.662), (-0.74, 0.7767, 0.7), (-0.74, 0.7767, 1.68), (-0.72, 0.7767, 0.7), (-0.72, 0.7767, 1.68), (-0.72, 0.7567, 0.7), (-0.72, 0.7567, 1.662), (-0.74, 0.8633, 0.875), (-0.74, 0.8633, 1.755), (-0.74, 0.8833, 0.875), (-0.74, 0.8833, 1.773), (-0.72, 0.8833, 0.875), (-0.72, 0.8833, 1.773), (-0.72, 0.8633, 0.875), (-0.72, 0.8633, 1.755), (-0.74, 1.117, 1.05), (-0.74, 1.117, 1.977), (-0.74, 1.137, 1.05), (-0.74, 1.137, 1.995), (-0.72, 1.137, 1.05), (-0.72, 1.137, 1.995), (-0.72, 1.117, 1.05), (-0.72, 1.117, 1.977), (-0.74, 1.223, 1.225), (-0.74, 1.223, 2.07), (-0.74, 1.243, 1.225), (-0.74, 1.243, 2.088), (-0.72, 1.243, 1.225), (-0.72, 1.243, 2.088), (-0.72, 1.223, 1.225), (-0.72, 1.223, 2.07), (-0.74, 1.33, 1.225), (-0.74, 1.33, 2.164), (-0.74, 1.35, 1.225), (-0.74, 1.35, 2.181), (-0.72, 1.35, 1.225), (-0.72, 1.35, 2.181), (-0.72, 1.33, 1.225), (-0.72, 1.33, 2.164), (-0.74, 1.437, 1.4), (-0.74, 1.437, 2.257), (-0.74, 1.457, 1.4), (-0.74, 1.457, 2.275), (-0.72, 1.457, 1.4), (-0.72, 1.457, 2.275), (-0.72, 1.437, 1.4), (-0.72, 1.437, 2.257), (-0.74, 1.543, 1.4), (-0.74, 1.543, 2.35), (-0.74, 1.563, 1.4), (-0.74, 1.563, 2.368), (-0.72, 1.563, 1.4), (-0.72, 1.563, 2.368), (-0.72, 1.543, 1.4), (-0.72, 1.543, 2.35), (-0.74, 1.65, 1.575), (-0.74, 1.65, 2.444), (-0.74, 1.67, 1.575), (-0.74, 1.67, 2.461), (-0.72, 1.67, 1.575), (-0.72, 1.67, 2.461), (-0.72, 1.65, 1.575), (-0.72, 1.65, 2.444), (-0.74, 1.757, 1.575), (-0.74, 1.757, 2.537), (-0.74, 1.777, 1.575), (-0.74, 1.777, 2.555), (-0.72, 1.777, 1.575), (-0.72, 1.777, 2.555), (-0.72, 1.757, 1.575), (-0.72, 1.757, 2.537), (-0.74, 1.863, 1.75), (-0.74, 1.863, 2.63), (-0.74, 1.883, 1.75), (-0.74, 1.883, 2.648), (-0.72, 1.883, 1.75), (-0.72, 1.883, 2.648), (-0.72, 1.863, 1.75), (-0.72, 1.863, 2.63), (-0.74, 2.117, 1.925), (-0.74, 2.117, 2.852), (-0.74, 2.137, 1.925), (-0.74, 2.137, 2.87), (-0.72, 2.137, 1.925), (-0.72, 2.137, 2.87), (-0.72, 2.117, 1.925), (-0.72, 2.117, 2.852), (-0.74, 2.223, 2.1), (-0.74, 2.223, 2.945), (-0.74, 2.243, 2.1), (-0.74, 2.243, 2.963), (-0.72, 2.243, 2.1), (-0.72, 2.243, 2.963), (-0.72, 2.223, 2.1), (-0.72, 2.223, 2.945), (-0.74, 2.33, 2.1), (-0.74, 2.33, 3.039), (-0.74, 2.35, 2.1), (-0.74, 2.35, 3.056), (-0.72, 2.35, 2.1), (-0.72, 2.35, 3.056), (-0.72, 2.33, 2.1), (-0.72, 2.33, 3.039), (-0.74, 2.437, 2.275), (-0.74, 2.437, 3.132), (-0.74, 2.457, 2.275), (-0.74, 2.457, 3.15), (-0.72, 2.457, 2.275), (-0.72, 2.457, 3.15), (-0.72, 2.437, 2.275), (-0.72, 2.437, 3.132), (-0.74, 2.543, 2.275), (-0.74, 2.543, 3.225), (-0.74, 2.563, 2.275), (-0.74, 2.563, 3.243), (-0.72, 2.563, 2.275), (-0.72, 2.563, 3.243), (-0.72, 2.543, 2.275), (-0.72, 2.543, 3.225), (-0.74, 2.65, 2.45), (-0.74, 2.65, 3.319), (-0.74, 2.67, 2.45), (-0.74, 2.67, 3.336), (-0.72, 2.67, 2.45), (-0.72, 2.67, 3.336), (-0.72, 2.65, 2.45), (-0.72, 2.65, 3.319), (-0.74, 2.757, 2.45), (-0.74, 2.757, 3.412), (-0.74, 2.777, 2.45), (-0.74, 2.777, 3.43), (-0.72, 2.777, 2.45), (-0.72, 2.777, 3.43), (-0.72, 2.757, 2.45), (-0.72, 2.757, 3.412), (-0.74, 2.863, 2.625), (-0.74, 2.863, 3.505), (-0.74, 2.883, 2.625), (-0.74, 2.883, 3.523), (-0.72, 2.883, 2.625), (-0.72, 2.883, 3.523), (-0.72, 2.863, 2.625), (-0.72, 2.863, 3.505), (-0.74, 3.117, 2.8), (-0.74, 3.117, 3.727), (-0.74, 3.137, 2.8), (-0.74, 3.137, 3.745), (-0.72, 3.137, 2.8), (-0.72, 3.137, 3.745), (-0.72, 3.117, 2.8), (-0.72, 3.117, 3.727), (-0.74, 3.223, 2.975), (-0.74, 3.223, 3.82), (-0.74, 3.243, 2.975), (-0.74, 3.243, 3.838), (-0.72, 3.243, 2.975), (-0.72, 3.243, 3.838), (-0.72, 3.223, 2.975), (-0.72, 3.223, 3.82), (-0.74, 3.33, 2.975), (-0.74, 3.33, 3.914), (-0.74, 3.35, 2.975), (-0.74, 3.35, 3.931), (-0.72, 3.35, 2.975), (-0.72, 3.35, 3.931), (-0.72, 3.33, 2.975), (-0.72, 3.33, 3.914), (-0.74, 3.437, 3.15), (-0.74, 3.437, 4.007), (-0.74, 3.457, 3.15), (-0.74, 3.457, 4.025), (-0.72, 3.457, 3.15), (-0.72, 3.457, 4.025), (-0.72, 3.437, 3.15), (-0.72, 3.437, 4.007), (-0.74, 3.543, 3.15), (-0.74, 3.543, 4.1), (-0.74, 3.563, 3.15), (-0.74, 3.563, 4.118), (-0.72, 3.563, 3.15), (-0.72, 3.563, 4.118), (-0.72, 3.543, 3.15), (-0.72, 3.543, 4.1), (-0.74, 3.65, 3.325), (-0.74, 3.65, 4.194), (-0.74, 3.67, 3.325), (-0.74, 3.67, 4.211), (-0.72, 3.67, 3.325), (-0.72, 3.67, 4.211), (-0.72, 3.65, 3.325), (-0.72, 3.65, 4.194), (-0.74, 3.757, 3.325), (-0.74, 3.757, 4.287), (-0.74, 3.777, 3.325), (-0.74, 3.777, 4.305), (-0.72, 3.777, 3.325), (-0.72, 3.777, 4.305), (-0.72, 3.757, 3.325), (-0.72, 3.757, 4.287), (-0.74, 3.863, 3.5), (-0.74, 3.863, 4.38), (-0.74, 3.883, 3.5), (-0.74, 3.883, 4.398), (-0.72, 3.883, 3.5), (-0.72, 3.883, 4.398), (-0.72, 3.863, 3.5), (-0.72, 3.863, 4.38), (-0.73, -0.1, 0.9325), (-0.7362, -0.1, 0.9315), (-0.7418, -0.1, 0.9287), (-0.7462, -0.1, 0.9243), (-0.749, -0.1, 0.9187), (-0.75, -0.1, 0.9125), (-0.749, -0.1, 0.9063), (-0.7462, -0.1, 0.9007), (-0.7418, -0.1, 0.8963), (-0.7362, -0.1, 0.8935), (-0.73, -0.1, 0.8925), (-0.7238, -0.1, 0.8935), (-0.7182, -0.1, 0.8963), (-0.7138, -0.1, 0.9007), (-0.711, -0.1, 0.9063), (-0.71, -0.1, 0.9125), (-0.711, -0.1, 0.9187), (-0.7138, -0.1, 0.9243), (-0.7182, -0.1, 0.9287), (-0.7238, -0.1, 0.9315), (-0.73, 0.0, 1.02), (-0.7362, 0.0, 1.019), (-0.7418, 0.0, 1.016), (-0.7462, 0.0, 1.012), (-0.749, 0.0, 1.006), (-0.75, 0.0, 1.0), (-0.749, 0.0, 0.9938), (-0.7462, 0.0, 0.9882), (-0.7418, 0.0, 0.9838), (-0.7362, 0.0, 0.981), (-0.73, 0.0, 0.98), (-0.7238, 0.0, 0.981), (-0.7182, 0.0, 0.9838), (-0.7138, 0.0, 0.9882), (-0.711, 0.0, 0.9938), (-0.71, 0.0, 1.0), (-0.711, 0.0, 1.006), (-0.7138, 0.0, 1.012), (-0.7182, 0.0, 1.016), (-0.7238, 0.0, 1.019), (-0.73, 4.0, 4.52), (-0.7362, 4.0, 4.519), (-0.7418, 4.0, 4.516), (-0.7462, 4.0, 4.512), (-0.749, 4.0, 4.506), (-0.75, 4.0, 4.5), (-0.749, 4.0, 4.494), (-0.7462, 4.0, 4.488), (-0.7418, 4.0, 4.484), (-0.7362, 4.0, 4.481), (-0.73, 4.0, 4.48), (-0.7238, 4.0, 4.481), (-0.7182, 4.0, 4.484), (-0.7138, 4.0, 4.488), (-0.711, 4.0, 4.494), (-0.71, 4.0, 4.5), (-0.711, 4.0, 4.506), (-0.7138, 4.0, 4.512), (-0.7182, 4.0, 4.516), (-0.7238, 4.0, 4.519), (-0.73, 4.1, 4.608), (-0.7362, 4.1, 4.607), (-0.7418, 4.1, 4.604), (-0.7462, 4.1, 4.599), (-0.749, 4.1, 4.594), (-0.75, 4.1, 4.588), (-0.749, 4.1, 4.581), (-0.7462, 4.1, 4.576), (-0.7418, 4.1, 4.571), (-0.7362, 4.1, 4.568), (-0.73, 4.1, 4.568), (-0.7238, 4.1, 4.568), (-0.7182, 4.1, 4.571), (-0.7138, 4.1, 4.576), (-0.711, 4.1, 4.581), (-0.71, 4.1, 4.588), (-0.711, 4.1, 4.594), (-0.7138, 4.1, 4.599), (-0.7182, 4.1, 4.604), (-0.7238, 4.1, 4.607), (-0.76, 0.0, -0.04), (-0.74, 0.0, -0.04), (-0.74, 0.0, 0.26), (-0.76, 0.0, 0.26), (-0.76, 4.0, 3.46), (-0.74, 4.0, 3.46), (-0.74, 4.0, 3.76), (-0.76, 4.0, 3.76)], [], [(0, 1, 6, 5), (1, 2, 7, 6), (2, 3, 8, 7), (4, 9, 3, 0), (0, 5, 4), (3, 9, 8), (1, 0, 3, 2), (4, 11, 10), (4, 5, 11), (5, 6, 12, 11), (6, 7, 13, 12), (7, 8, 14, 13), (8, 9, 14), (9, 15, 14), (9, 4, 10, 15), (16, 17, 21, 20), (17, 18, 22, 21), (18, 19, 23, 22), (12, 13, 19, 16), (16, 20, 12), (19, 13, 23), (17, 16, 19, 18), (10, 11, 25, 24), (11, 12, 25), (12, 20, 25), (20, 21, 26, 25), (21, 22, 27, 26), (22, 23, 28, 27), (23, 13, 28), (13, 14, 28), (14, 15, 29, 28), (15, 10, 24, 29), (30, 31, 35, 34), (31, 32, 36, 35), (32, 33, 37, 36), (26, 27, 33, 30), (30, 34, 26), (33, 27, 37), (31, 30, 33, 32), (24, 25, 39, 38), (25, 26, 39), (26, 34, 39), (34, 35, 40, 39), (35, 36, 41, 40), (36, 37, 42, 41), (37, 27, 42), (27, 28, 42), (28, 29, 43, 42), (29, 24, 38, 43), (44, 45, 49, 48), (45, 46, 50, 49), (46, 47, 51, 50), (40, 41, 47, 44), (44, 48, 40), (47, 41, 51), (45, 44, 47, 46), (38, 39, 53, 52), (39, 40, 53), (40, 48, 53), (48, 49, 54, 53), (49, 50, 55, 54), (50, 51, 56, 55), (51, 41, 56), (41, 42, 56), (42, 43, 57, 56), (43, 38, 52, 57), (58, 59, 63, 62), (59, 60, 64, 63), (60, 61, 65, 64), (54, 55, 61, 58), (58, 62, 54), (61, 55, 65), (59, 58, 61, 60), (52, 53, 67, 66), (53, 54, 67), (54, 62, 67), (62, 63, 68, 67), (63, 64, 69, 68), (64, 65, 70, 69), (65, 55, 70), (55, 56, 70), (56, 57, 71, 70), (57, 52, 66, 71), (72, 73, 77, 76), (73, 74, 78, 77), (74, 75, 79, 78), (68, 69, 75, 72), (72, 76, 68), (75, 69, 79), (73, 72, 75, 74), (66, 67, 81, 80), (67, 68, 81), (68, 76, 81), (76, 77, 82, 81), (77, 78, 83, 82), (78, 79, 84, 83), (79, 69, 84), (69, 70, 84), (70, 71, 85, 84), (71, 66, 80, 85), (86, 87, 91, 90), (87, 88, 92, 91), (88, 89, 93, 92), (82, 83, 89, 86), (86, 90, 82), (89, 83, 93), (87, 86, 89, 88), (80, 81, 95, 94), (81, 82, 95), (82, 90, 95), (90, 91, 96, 95), (91, 92, 97, 96), (92, 93, 98, 97), (93, 83, 98), (83, 84, 98), (84, 85, 99, 98), (85, 80, 94, 99), (100, 101, 105, 104), (101, 102, 106, 105), (102, 103, 107, 106), (96, 97, 103, 100), (100, 104, 96), (103, 97, 107), (101, 100, 103, 102), (94, 95, 109, 108), (95, 96, 109), (96, 104, 109), (104, 105, 110, 109), (105, 106, 111, 110), (106, 107, 112, 111), (107, 97, 112), (97, 98, 112), (98, 99, 113, 112), (99, 94, 108, 113), (114, 115, 119, 118), (115, 116, 120, 119), (116, 117, 121, 120), (110, 111, 117, 114), (114, 118, 110), (117, 111, 121), (115, 114, 117, 116), (108, 109, 123, 122), (109, 110, 123), (110, 118, 123), (118, 119, 124, 123), (119, 120, 125, 124), (120, 121, 126, 125), (121, 111, 126), (111, 112, 126), (112, 113, 127, 126), (113, 108, 122, 127), (128, 129, 133, 132), (129, 130, 134, 133), (130, 131, 135, 134), (124, 125, 131, 128), (128, 132, 124), (131, 125, 135), (129, 128, 131, 130), (122, 123, 137, 136), (123, 124, 137), (124, 132, 137), (132, 133, 138, 137), (133, 134, 139, 138), (134, 135, 140, 139), (135, 125, 140), (125, 126, 140), (126, 127, 141, 140), (127, 122, 136, 141), (142, 143, 147, 146), (143, 144, 148, 147), (144, 145, 149, 148), (138, 139, 145, 142), (142, 146, 138), (145, 139, 149), (143, 142, 145, 144), (136, 137, 151, 150), (137, 138, 151), (138, 146, 151), (146, 147, 152, 151), (147, 148, 153, 152), (148, 149, 154, 153), (149, 139, 154), (139, 140, 154), (140, 141, 155, 154), (141, 136, 150, 155), (156, 157, 161, 160), (157, 158, 162, 161), (158, 159, 163, 162), (152, 153, 159, 156), (156, 160, 152), (159, 153, 163), (157, 156, 159, 158), (150, 151, 165, 164), (151, 152, 165), (152, 160, 165), (160, 161, 166, 165), (161, 162, 167, 166), (162, 163, 168, 167), (163, 153, 168), (153, 154, 168), (154, 155, 169, 168), (155, 150, 164, 169), (170, 171, 175, 174), (171, 172, 176, 175), (172, 173, 177, 176), (166, 167, 173, 170), (170, 174, 166), (173, 167, 177), (171, 170, 173, 172), (164, 165, 179, 178), (165, 166, 179), (166, 174, 179), (174, 175, 180, 179), (175, 176, 181, 180), (176, 177, 182, 181), (177, 167, 182), (167, 168, 182), (168, 169, 183, 182), (169, 164, 178, 183), (184, 185, 189, 188), (185, 186, 190, 189), (186, 187, 191, 190), (180, 181, 187, 184), (184, 188, 180), (187, 181, 191), (185, 184, 187, 186), (178, 179, 193, 192), (179, 180, 193), (180, 188, 193), (188, 189, 194, 193), (189, 190, 195, 194), (190, 191, 196, 195), (191, 181, 196), (181, 182, 196), (182, 183, 197, 196), (183, 178, 192, 197), (198, 199, 203, 202), (199, 200, 204, 203), (200, 201, 205, 204), (194, 195, 201, 198), (198, 202, 194), (201, 195, 205), (199, 198, 201, 200), (192, 193, 207, 206), (193, 194, 207), (194, 202, 207), (202, 203, 208, 207), (203, 204, 209, 208), (204, 205, 210, 209), (205, 195, 210), (195, 196, 210), (196, 197, 211, 210), (197, 192, 206, 211), (212, 213, 217, 216), (213, 214, 218, 217), (214, 215, 219, 218), (208, 209, 215, 212), (212, 216, 208), (215, 209, 219), (213, 212, 215, 214), (206, 207, 221, 220), (207, 208, 221), (208, 216, 221), (216, 217, 222, 221), (217, 218, 223, 222), (218, 219, 224, 223), (219, 209, 224), (209, 210, 224), (210, 211, 225, 224), (211, 206, 220, 225), (226, 227, 231, 230), (227, 228, 232, 231), (228, 229, 233, 232), (222, 223, 229, 226), (226, 230, 222), (229, 223, 233), (227, 226, 229, 228), (220, 221, 235, 234), (221, 222, 235), (222, 230, 235), (230, 231, 236, 235), (231, 232, 237, 236), (232, 233, 238, 237), (233, 223, 238), (223, 224, 238), (224, 225, 239, 238), (225, 220, 234, 239), (240, 241, 245, 244), (241, 242, 246, 245), (242, 243, 247, 246), (236, 237, 243, 240), (240, 244, 236), (243, 237, 247), (241, 240, 243, 242), (234, 235, 249, 248), (235, 236, 249), (236, 244, 249), (244, 245, 250, 249), (245, 246, 251, 250), (246, 247, 252, 251), (247, 237, 252), (237, 238, 252), (238, 239, 253, 252), (239, 234, 248, 253), (254, 255, 259, 258), (255, 256, 260, 259), (256, 257, 261, 260), (250, 251, 257, 254), (254, 258, 250), (257, 251, 261), (255, 254, 257, 256), (248, 249, 263, 262), (249, 250, 263), (250, 258, 263), (258, 259, 264, 263), (259, 260, 265, 264), (260, 261, 266, 265), (261, 251, 266), (251, 252, 266), (252, 253, 267, 266), (253, 248, 262, 267), (268, 269, 273, 272), (269, 270, 274, 273), (270, 271, 275, 274), (264, 265, 271, 268), (268, 272, 264), (271, 265, 275), (269, 268, 271, 270), (262, 263, 277, 276), (263, 264, 277), (264, 272, 277), (272, 273, 278, 277), (273, 274, 279, 278), (274, 275, 280, 279), (275, 265, 280), (265, 266, 280), (266, 267, 281, 280), (267, 262, 276, 281), (276, 277, 278, 279, 280, 281), (1, 282, 284, 283), (283, 284, 286, 285), (285, 286, 288, 287), (287, 288, 282, 1), (1, 283, 285, 287), (288, 286, 284, 282), (73, 289, 291, 290), (290, 291, 293, 292), (292, 293, 295, 294), (294, 295, 289, 73), (73, 290, 292, 294), (295, 293, 291, 289), (143, 296, 298, 297), (297, 298, 300, 299), (299, 300, 302, 301), (301, 302, 296, 143), (143, 297, 299, 301), (302, 300, 298, 296), (213, 303, 305, 304), (304, 305, 307, 306), (306, 307, 309, 308), (308, 309, 303, 213), (213, 304, 306, 308), (309, 307, 305, 303), (310, 311, 313, 312), (312, 313, 315, 314), (314, 315, 317, 316), (316, 317, 311, 310), (310, 312, 314, 316), (317, 315, 313, 311), (318, 319, 321, 320), (320, 321, 323, 322), (322, 323, 325, 324), (324, 325, 319, 318), (318, 320, 322, 324), (325, 323, 321, 319), (326, 327, 329, 328), (328, 329, 331, 330), (330, 331, 333, 332), (332, 333, 327, 326), (326, 328, 330, 332), (333, 331, 329, 327), (334, 335, 337, 336), (336, 337, 339, 338), (338, 339, 341, 340), (340, 341, 335, 334), (334, 336, 338, 340), (341, 339, 337, 335), (342, 343, 345, 344), (344, 345, 347, 346), (346, 347, 349, 348), (348, 349, 343, 342), (342, 344, 346, 348), (349, 347, 345, 343), (350, 351, 353, 352), (352, 353, 355, 354), (354, 355, 357, 356), (356, 357, 351, 350), (350, 352, 354, 356), (357, 355, 353, 351), (358, 359, 361, 360), (360, 361, 363, 362), (362, 363, 365, 364), (364, 365, 359, 358), (358, 360, 362, 364), (365, 363, 361, 359), (366, 367, 369, 368), (368, 369, 371, 370), (370, 371, 373, 372), (372, 373, 367, 366), (366, 368, 370, 372), (373, 371, 369, 367), (374, 375, 377, 376), (376, 377, 379, 378), (378, 379, 381, 380), (380, 381, 375, 374), (374, 376, 378, 380), (381, 379, 377, 375), (382, 383, 385, 384), (384, 385, 387, 386), (386, 387, 389, 388), (388, 389, 383, 382), (382, 384, 386, 388), (389, 387, 385, 383), (390, 391, 393, 392), (392, 393, 395, 394), (394, 395, 397, 396), (396, 397, 391, 390), (390, 392, 394, 396), (397, 395, 393, 391), (398, 399, 401, 400), (400, 401, 403, 402), (402, 403, 405, 404), (404, 405, 399, 398), (398, 400, 402, 404), (405, 403, 401, 399), (406, 407, 409, 408), (408, 409, 411, 410), (410, 411, 413, 412), (412, 413, 407, 406), (406, 408, 410, 412), (413, 411, 409, 407), (414, 415, 417, 416), (416, 417, 419, 418), (418, 419, 421, 420), (420, 421, 415, 414), (414, 416, 418, 420), (421, 419, 417, 415), (422, 423, 425, 424), (424, 425, 427, 426), (426, 427, 429, 428), (428, 429, 423, 422), (422, 424, 426, 428), (429, 427, 425, 423), (430, 431, 433, 432), (432, 433, 435, 434), (434, 435, 437, 436), (436, 437, 431, 430), (430, 432, 434, 436), (437, 435, 433, 431), (438, 439, 441, 440), (440, 441, 443, 442), (442, 443, 445, 444), (444, 445, 439, 438), (438, 440, 442, 444), (445, 443, 441, 439), (446, 447, 449, 448), (448, 449, 451, 450), (450, 451, 453, 452), (452, 453, 447, 446), (446, 448, 450, 452), (453, 451, 449, 447), (454, 455, 457, 456), (456, 457, 459, 458), (458, 459, 461, 460), (460, 461, 455, 454), (454, 456, 458, 460), (461, 459, 457, 455), (462, 463, 465, 464), (464, 465, 467, 466), (466, 467, 469, 468), (468, 469, 463, 462), (462, 464, 466, 468), (469, 467, 465, 463), (470, 471, 473, 472), (472, 473, 475, 474), (474, 475, 477, 476), (476, 477, 471, 470), (470, 472, 474, 476), (477, 475, 473, 471), (478, 479, 481, 480), (480, 481, 483, 482), (482, 483, 485, 484), (484, 485, 479, 478), (478, 480, 482, 484), (485, 483, 481, 479), (486, 487, 489, 488), (488, 489, 491, 490), (490, 491, 493, 492), (492, 493, 487, 486), (486, 488, 490, 492), (493, 491, 489, 487), (494, 495, 497, 496), (496, 497, 499, 498), (498, 499, 501, 500), (500, 501, 495, 494), (494, 496, 498, 500), (501, 499, 497, 495), (502, 503, 505, 504), (504, 505, 507, 506), (506, 507, 509, 508), (508, 509, 503, 502), (502, 504, 506, 508), (509, 507, 505, 503), (510, 511, 513, 512), (512, 513, 515, 514), (514, 515, 517, 516), (516, 517, 511, 510), (510, 512, 514, 516), (517, 515, 513, 511), (518, 519, 521, 520), (520, 521, 523, 522), (522, 523, 525, 524), (524, 525, 519, 518), (518, 520, 522, 524), (525, 523, 521, 519), (526, 527, 529, 528), (528, 529, 531, 530), (530, 531, 533, 532), (532, 533, 527, 526), (526, 528, 530, 532), (533, 531, 529, 527), (534, 535, 537, 536), (536, 537, 539, 538), (538, 539, 541, 540), (540, 541, 535, 534), (534, 536, 538, 540), (541, 539, 537, 535), (542, 543, 545, 544), (544, 545, 547, 546), (546, 547, 549, 548), (548, 549, 543, 542), (542, 544, 546, 548), (549, 547, 545, 543), (550, 551, 553, 552), (552, 553, 555, 554), (554, 555, 557, 556), (556, 557, 551, 550), (550, 552, 554, 556), (557, 555, 553, 551), (558, 559, 561, 560), (560, 561, 563, 562), (562, 563, 565, 564), (564, 565, 559, 558), (558, 560, 562, 564), (565, 563, 561, 559), (566, 567, 569, 568), (568, 569, 571, 570), (570, 571, 573, 572), (572, 573, 567, 566), (566, 568, 570, 572), (573, 571, 569, 567), (594, 595, 575, 574), (595, 596, 576, 575), (596, 597, 577, 576), (597, 598, 578, 577), (598, 599, 579, 578), (599, 600, 580, 579), (600, 601, 581, 580), (601, 602, 582, 581), (602, 603, 583, 582), (603, 604, 584, 583), (604, 605, 585, 584), (605, 606, 586, 585), (606, 607, 587, 586), (607, 608, 588, 587), (608, 609, 589, 588), (609, 610, 590, 589), (610, 611, 591, 590), (611, 612, 592, 591), (612, 613, 593, 592), (613, 594, 574, 593), (614, 615, 595, 594), (615, 616, 596, 595), (616, 617, 597, 596), (617, 618, 598, 597), (618, 619, 599, 598), (619, 620, 600, 599), (620, 621, 601, 600), (621, 622, 602, 601), (622, 623, 603, 602), (623, 624, 604, 603), (624, 625, 605, 604), (625, 626, 606, 605), (626, 627, 607, 606), (627, 628, 608, 607), (628, 629, 609, 608), (629, 630, 610, 609), (630, 631, 611, 610), (631, 632, 612, 611), (632, 633, 613, 612), (633, 614, 594, 613), (634, 635, 615, 614), (635, 636, 616, 615), (636, 637, 617, 616), (637, 638, 618, 617), (638, 639, 619, 618), (639, 640, 620, 619), (640, 641, 621, 620), (641, 642, 622, 621), (642, 643, 623, 622), (643, 644, 624, 623), (644, 645, 625, 624), (645, 646, 626, 625), (646, 647, 627, 626), (647, 648, 628, 627), (648, 649, 629, 628), (649, 650, 630, 629), (650, 651, 631, 630), (651, 652, 632, 631), (652, 653, 633, 632), (653, 634, 614, 633), (574, 575, 576, 577, 578, 579, 580, 581, 582, 583, 584, 585, 586, 587, 588, 589, 590, 591, 592, 593), (653, 652, 651, 650, 649, 648, 647, 646, 645, 644, 643, 642, 641, 640, 639, 638, 637, 636, 635, 634), (658, 659, 655, 654), (659, 660, 656, 655), (660, 661, 657, 656), (661, 658, 654, 657), (654, 655, 656, 657), (661, 660, 659, 658)])
me_stair_004.polygons.foreach_set('use_smooth', [True] * 629)
_uv = me_stair_004.uv_layers.new(name='UVMap')
_uv.uv.foreach_set('vector', [0.02, 0.145, 0.02, 0.175, 0.0, 0.175, 0.0, 0.145, 0.0, 0.0, 0.0, 1.5, 0.02, 1.5, 0.02, 0.0, 0.02, 0.175, 0.02, 0.145, 0.0, 0.145, 0.0, 0.175, 0.0, -0.145, 1.5, -0.145, 1.5, 0.0, 0.0, 0.0, 0.0, 0.0, 0.02, 0.0, 0.02, -0.145, 0.0, 0.0, 0.02, -0.145, 0.02, 0.0, 0.0, 0.0, 0.0, -0.03, 1.5, -0.03, 1.5, 0.0, 0.0, 0.0, 0.2, 0.145, 0.2, 0.0, 0.0, 0.0, 0.0, 0.145, 0.2, 0.145, 0.0, 0.145, 0.0, 0.175, 0.2, 0.175, 0.2, 0.145, 0.02, 0.0, 0.02, 1.5, 0.22, 1.5, 0.22, 0.0, 0.0, 0.175, 0.0, 0.145, 0.2, 0.145, 0.2, 0.175, 0.0, 0.145, 0.0, 0.0, 0.2, 0.145, 0.0, 0.0, 0.2, 0.0, 0.2, 0.145, 0.02, 1.5, 0.02, 0.0, 0.22, 0.0, 0.22, 1.5, 0.02, 0.32, 0.02, 0.35, 0.0, 0.35, 0.0, 0.32, 0.0, 0.0, 0.0, 1.5, 0.02, 1.5, 0.02, 0.0, 0.02, 0.35, 0.02, 0.32, 0.0, 0.32, 0.0, 0.35, 0.0, -0.1625, 1.5, -0.1625, 1.5, 0.0, 0.0, 0.0, 0.0, 0.0, 0.02, 0.0, 0.02, -0.1625, 0.0, 0.0, 0.02, -0.1625, 0.02, 0.0, 0.0, 0.0, 0.0, -0.03, 1.5, -0.03, 1.5, 0.0, 0.0, 0.0, 0.0, 0.145, 0.2, 0.32, 0.2, 0.0, 0.0, 0.145, 0.0, 0.175, 0.2, 0.32, 0.0, 0.175, 0.0, 0.32, 0.2, 0.32, 0.0, 0.32, 0.0, 0.35, 0.2, 0.35, 0.2, 0.32, 0.02, 0.0, 0.02, 1.5, 0.22, 1.5, 0.22, 0.0, 0.0, 0.35, 0.0, 0.32, 0.2, 0.32, 0.2, 0.35, 0.0, 0.32, 0.0, 0.175, 0.2, 0.32, 0.0, 0.175, 0.0, 0.145, 0.2, 0.32, 0.0, 0.145, 0.0, 0.0, 0.2, 0.0, 0.2, 0.32, 0.02, 1.5, 0.02, 0.0, 0.22, 0.0, 0.22, 1.5, 0.02, 0.495, 0.02, 0.525, 0.0, 0.525, 0.0, 0.495, 0.0, 0.0, 0.0, 1.5, 0.02, 1.5, 0.02, 0.0, 0.02, 0.525, 0.02, 0.495, 0.0, 0.495, 0.0, 0.525, 0.0, -0.1625, 1.5, -0.1625, 1.5, 0.0, 0.0, 0.0, 0.0, 0.0, 0.02, 0.0, 0.02, -0.1625, 0.0, 0.0, 0.02, -0.1625, 0.02, 0.0, 0.0, 0.0, 0.0, -0.03, 1.5, -0.03, 1.5, 0.0, 0.0, 0.0, 0.0, 0.32, 0.2, 0.495, 0.2, 0.0, 0.0, 0.32, 0.0, 0.35, 0.2, 0.495, 0.0, 0.35, 0.0, 0.495, 0.2, 0.495, 0.0, 0.495, 0.0, 0.525, 0.2, 0.525, 0.2, 0.495, 0.02, 0.0, 0.02, 1.5, 0.22, 1.5, 0.22, 0.0, 0.0, 0.525, 0.0, 0.495, 0.2, 0.495, 0.2, 0.525, 0.0, 0.495, 0.0, 0.35, 0.2, 0.495, 0.0, 0.35, 0.0, 0.32, 0.2, 0.495, 0.0, 0.32, 0.0, 0.0, 0.2, 0.0, 0.2, 0.495, 0.02, 1.5, 0.02, 0.0, 0.22, 0.0, 0.22, 1.5, 0.02, 0.67, 0.02, 0.7, 0.0, 0.7, 0.0, 0.67, 0.0, 0.0, 0.0, 1.5, 0.02, 1.5, 0.02, 0.0, 0.02, 0.7, 0.02, 0.67, 0.0, 0.67, 0.0, 0.7, 0.0, -0.1625, 1.5, -0.1625, 1.5, 0.0, 0.0, 0.0, 0.0, 0.0, 0.02, 0.0, 0.02, -0.1625, 0.0, 0.0, 0.02, -0.1625, 0.02, 0.0, 0.0, 0.0, 0.0, -0.03, 1.5, -0.03, 1.5, 0.0, 0.0, 0.0, 0.0, 0.495, 0.2, 0.67, 0.2, 0.0, 0.0, 0.495, 0.0, 0.525, 0.2, 0.67, 0.0, 0.525, 0.0, 0.67, 0.2, 0.67, 0.0, 0.67, 0.0, 0.7, 0.2, 0.7, 0.2, 0.67, 0.02, 0.0, 0.02, 1.5, 0.22, 1.5, 0.22, 0.0, 0.0, 0.7, 0.0, 0.67, 0.2, 0.67, 0.2, 0.7, 0.0, 0.67, 0.0, 0.525, 0.2, 0.67, 0.0, 0.525, 0.0, 0.495, 0.2, 0.67, 0.0, 0.495, 0.0, 0.0, 0.2, 0.0, 0.2, 0.67, 0.02, 1.5, 0.02, 0.0, 0.22, 0.0, 0.22, 1.5, 0.02, 0.845, 0.02, 0.875, 0.0, 0.875, 0.0, 0.845, 0.0, 0.0, 0.0, 1.5, 0.02, 1.5, 0.02, 0.0, 0.02, 0.875, 0.02, 0.845, 0.0, 0.845, 0.0, 0.875, 0.0, -0.1625, 1.5, -0.1625, 1.5, 0.0, 0.0, 0.0, 0.0, 0.0, 0.02, 0.0, 0.02, -0.1625, 0.0, 0.0, 0.02, -0.1625, 0.02, 0.0, 0.0, 0.0, 0.0, -0.03, 1.5, -0.03, 1.5, 0.0, 0.0, 0.0, 0.0, 0.67, 0.2, 0.845, 0.2, 0.0, 0.0, 0.67, 0.0, 0.7, 0.2, 0.845, 0.0, 0.7, 0.0, 0.845, 0.2, 0.845, 0.0, 0.845, 0.0, 0.875, 0.2, 0.875, 0.2, 0.845, 0.02, 0.0, 0.02, 1.5, 0.22, 1.5, 0.22, 0.0, 0.0, 0.875, 0.0, 0.845, 0.2, 0.845, 0.2, 0.875, 0.0, 0.845, 0.0, 0.7, 0.2, 0.845, 0.0, 0.7, 0.0, 0.67, 0.2, 0.845, 0.0, 0.67, 0.0, 0.0, 0.2, 0.0, 0.2, 0.845, 0.02, 1.5, 0.02, 0.0, 0.22, 0.0, 0.22, 1.5, 0.02, 1.02, 0.02, 1.05, 0.0, 1.05, 0.0, 1.02, 0.0, 0.0, 0.0, 1.5, 0.02, 1.5, 0.02, 0.0, 0.02, 1.05, 0.02, 1.02, 0.0, 1.02, 0.0, 1.05, 0.0, -0.1625, 1.5, -0.1625, 1.5, 0.0, 0.0, 0.0, 0.0, 0.0, 0.02, 0.0, 0.02, -0.1625, 0.0, 0.0, 0.02, -0.1625, 0.02, 0.0, 0.0, 0.0, 0.0, -0.03, 1.5, -0.03, 1.5, 0.0, 0.0, 0.0, 0.0, 0.845, 0.2, 1.02, 0.2, 0.0, 0.0, 0.845, 0.0, 0.875, 0.2, 1.02, 0.0, 0.875, 0.0, 1.02, 0.2, 1.02, 0.0, 1.02, 0.0, 1.05, 0.2, 1.05, 0.2, 1.02, 0.02, 0.0, 0.02, 1.5, 0.22, 1.5, 0.22, 0.0, 0.0, 1.05, 0.0, 1.02, 0.2, 1.02, 0.2, 1.05, 0.0, 1.02, 0.0, 0.875, 0.2, 1.02, 0.0, 0.875, 0.0, 0.845, 0.2, 1.02, 0.0, 0.845, 0.0, 0.0, 0.2, 0.0, 0.2, 1.02, 0.02, 1.5, 0.02, 0.0, 0.22, 0.0, 0.22, 1.5, 0.02, 1.195, 0.02, 1.225, 0.0, 1.225, 0.0, 1.195, 0.0, 0.0, 0.0, 1.5, 0.02, 1.5, 0.02, 0.0, 0.02, 1.225, 0.02, 1.195, 0.0, 1.195, 0.0, 1.225, 0.0, -0.1625, 1.5, -0.1625, 1.5, 0.0, 0.0, 0.0, 0.0, 0.0, 0.02, 0.0, 0.02, -0.1625, 0.0, 0.0, 0.02, -0.1625, 0.02, 0.0, 0.0, 0.0, 0.0, -0.03, 1.5, -0.03, 1.5, 0.0, 0.0, 0.0, 0.0, 1.02, 0.2, 1.195, 0.2, 0.0, 0.0, 1.02, 0.0, 1.05, 0.2, 1.195, 0.0, 1.05, 0.0, 1.195, 0.2, 1.195, 0.0, 1.195, 0.0, 1.225, 0.2, 1.225, 0.2, 1.195, 0.02, 0.0, 0.02, 1.5, 0.22, 1.5, 0.22, 0.0, 0.0, 1.225, 0.0, 1.195, 0.2, 1.195, 0.2, 1.225, 0.0, 1.195, 0.0, 1.05, 0.2, 1.195, 0.0, 1.05, 0.0, 1.02, 0.2, 1.195, 0.0, 1.02, 0.0, 0.0, 0.2, 0.0, 0.2, 1.195, 0.02, 1.5, 0.02, 0.0, 0.22, 0.0, 0.22, 1.5, 0.02, 1.37, 0.02, 1.4, 0.0, 1.4, 0.0, 1.37, 0.0, 0.0, 0.0, 1.5, 0.02, 1.5, 0.02, 0.0, 0.02, 1.4, 0.02, 1.37, 0.0, 1.37, 0.0, 1.4, 0.0, -0.1625, 1.5, -0.1625, 1.5, 0.0, 0.0, 0.0, 0.0, 0.0, 0.02, 0.0, 0.02, -0.1625, 0.0, 0.0, 0.02, -0.1625, 0.02, 0.0, 0.0, 0.0, 0.0, -0.03, 1.5, -0.03, 1.5, 0.0, 0.0, 0.0, 0.0, 1.195, 0.2, 1.37, 0.2, 0.0, 0.0, 1.195, 0.0, 1.225, 0.2, 1.37, 0.0, 1.225, 0.0, 1.37, 0.2, 1.37, 0.0, 1.37, 0.0, 1.4, 0.2, 1.4, 0.2, 1.37, 0.02, 0.0, 0.02, 1.5, 0.22, 1.5, 0.22, 0.0, 0.0, 1.4, 0.0, 1.37, 0.2, 1.37, 0.2, 1.4, 0.0, 1.37, 0.0, 1.225, 0.2, 1.37, 0.0, 1.225, 0.0, 1.195, 0.2, 1.37, 0.0, 1.195, 0.0, 0.0, 0.2, 0.0, 0.2, 1.37, 0.02, 1.5, 0.02, 0.0, 0.22, 0.0, 0.22, 1.5, 0.02, 1.545, 0.02, 1.575, 0.0, 1.575, 0.0, 1.545, 0.0, 0.0, 0.0, 1.5, 0.02, 1.5, 0.02, 0.0, 0.02, 1.575, 0.02, 1.545, 0.0, 1.545, 0.0, 1.575, 0.0, -0.1625, 1.5, -0.1625, 1.5, 0.0, 0.0, 0.0, 0.0, 0.0, 0.02, 0.0, 0.02, -0.1625, 0.0, 0.0, 0.02, -0.1625, 0.02, 0.0, 0.0, 0.0, 0.0, -0.03, 1.5, -0.03, 1.5, 0.0, 0.0, 0.0, 0.0, 1.37, 0.2, 1.545, 0.2, 0.0, 0.0, 1.37, 0.0, 1.4, 0.2, 1.545, 0.0, 1.4, 0.0, 1.545, 0.2, 1.545, 0.0, 1.545, 0.0, 1.575, 0.2, 1.575, 0.2, 1.545, 0.02, 0.0, 0.02, 1.5, 0.22, 1.5, 0.22, 0.0, 0.0, 1.575, 0.0, 1.545, 0.2, 1.545, 0.2, 1.575, 0.0, 1.545, 0.0, 1.4, 0.2, 1.545, 0.0, 1.4, 0.0, 1.37, 0.2, 1.545, 0.0, 1.37, 0.0, 0.0, 0.2, 0.0, 0.2, 1.545, 0.02, 1.5, 0.02, 0.0, 0.22, 0.0, 0.22, 1.5, 0.02, 1.72, 0.02, 1.75, 0.0, 1.75, 0.0, 1.72, 0.0, 0.0, 0.0, 1.5, 0.02, 1.5, 0.02, 0.0, 0.02, 1.75, 0.02, 1.72, 0.0, 1.72, 0.0, 1.75, 0.0, -0.1625, 1.5, -0.1625, 1.5, 0.0, 0.0, 0.0, 0.0, 0.0, 0.02, 0.0, 0.02, -0.1625, 0.0, 0.0, 0.02, -0.1625, 0.02, 0.0, 0.0, 0.0, 0.0, -0.03, 1.5, -0.03, 1.5, 0.0, 0.0, 0.0, 0.0, 1.545, 0.2, 1.72, 0.2, 0.0, 0.0, 1.545, 0.0, 1.575, 0.2, 1.72, 0.0, 1.575, 0.0, 1.72, 0.2, 1.72, 0.0, 1.72, 0.0, 1.75, 0.2, 1.75, 0.2, 1.72, 0.02, 0.0, 0.02, 1.5, 0.22, 1.5, 0.22, 0.0, 0.0, 1.75, 0.0, 1.72, 0.2, 1.72, 0.2, 1.75, 0.0, 1.72, 0.0, 1.575, 0.2, 1.72, 0.0, 1.575, 0.0, 1.545, 0.2, 1.72, 0.0, 1.545, 0.0, 0.0, 0.2, 0.0, 0.2, 1.72, 0.02, 1.5, 0.02, 0.0, 0.22, 0.0, 0.22, 1.5, 0.02, 1.895, 0.02, 1.925, 0.0, 1.925, 0.0, 1.895, 0.0, 0.0, 0.0, 1.5, 0.02, 1.5, 0.02, 0.0, 0.02, 1.925, 0.02, 1.895, 0.0, 1.895, 0.0, 1.925, 0.0, -0.1625, 1.5, -0.1625, 1.5, 0.0, 0.0, 0.0, 0.0, 0.0, 0.02, 0.0, 0.02, -0.1625, 0.0, 0.0, 0.02, -0.1625, 0.02, 0.0, 0.0, 0.0, 0.0, -0.03, 1.5, -0.03, 1.5, 0.0, 0.0, 0.0, 0.0, 1.72, 0.2, 1.895, 0.2, 0.0, 0.0, 1.72, 0.0, 1.75, 0.2, 1.895, 0.0, 1.75, 0.0, 1.895, 0.2, 1.895, 0.0, 1.895, 0.0, 1.925, 0.2, 1.925, 0.2, 1.895, 0.02, 0.0, 0.02, 1.5, 0.22, 1.5, 0.22, 0.0, 0.0, 1.925, 0.0, 1.895, 0.2, 1.895, 0.2, 1.925, 0.0, 1.895, 0.0, 1.75, 0.2, 1.895, 0.0, 1.75, 0.0, 1.72, 0.2, 1.895, 0.0, 1.72, 0.0, 0.0, 0.2, 0.0, 0.2, 1.895, 0.02, 1.5, 0.02, 0.0, 0.22, 0.0, 0.22, 1.5, 0.02, 2.07, 0.02, 2.1, 0.0, 2.1, 0.0, 2.07, 0.0, 0.0, 0.0, 1.5, 0.02, 1.5, 0.02, 0.0, 0.02, 2.1, 0.02, 2.07, 0.0, 2.07, 0.0, 2.1, 0.0, -0.1625, 1.5, -0.1625, 1.5, 0.0, 0.0, 0.0, 0.0, 0.0, 0.02, 0.0, 0.02, -0.1625, 0.0, 0.0, 0.02, -0.1625, 0.02, 0.0, 0.0, 0.0, 0.0, -0.03, 1.5, -0.03, 1.5, 0.0, 0.0, 0.0, 0.0, 1.895, 0.2, 2.07, 0.2, 0.0, 0.0, 1.895, 0.0, 1.925, 0.2, 2.07, 0.0, 1.925, 0.0, 2.07, 0.2, 2.07, 0.0, 2.07, 0.0, 2.1, 0.2, 2.1, 0.2, 2.07, 0.02, 0.0, 0.02, 1.5, 0.22, 1.5, 0.22, 0.0, 0.0, 2.1, 0.0, 2.07, 0.2, 2.07, 0.2, 2.1, 0.0, 2.07, 0.0, 1.925, 0.2, 2.07, 0.0, 1.925, 0.0, 1.895, 0.2, 2.07, 0.0, 1.895, 0.0, 0.0, 0.2, 0.0, 0.2, 2.07, 0.02, 1.5, 0.02, 0.0, 0.22, 0.0, 0.22, 1.5, 0.02, 2.245, 0.02, 2.275, 0.0, 2.275, 0.0, 2.245, 0.0, 0.0, 0.0, 1.5, 0.02, 1.5, 0.02, 0.0, 0.02, 2.275, 0.02, 2.245, 0.0, 2.245, 0.0, 2.275, 0.0, -0.1625, 1.5, -0.1625, 1.5, 0.0, 0.0, 0.0, 0.0, 0.0, 0.02, 0.0, 0.02, -0.1625, 0.0, 0.0, 0.02, -0.1625, 0.02, 0.0, 0.0, 0.0, 0.0, -0.03, 1.5, -0.03, 1.5, 0.0, 0.0, 0.0, 0.0, 2.07, 0.2, 2.245, 0.2, 0.0, 0.0, 2.07, 0.0, 2.1, 0.2, 2.245, 0.0, 2.1, 0.0, 2.245, 0.2, 2.245, 0.0, 2.245, 0.0, 2.275, 0.2, 2.275, 0.2, 2.245, 0.02, 0.0, 0.02, 1.5, 0.22, 1.5, 0.22, 0.0, 0.0, 2.275, 0.0, 2.245, 0.2, 2.245, 0.2, 2.275, 0.0, 2.245, 0.0, 2.1, 0.2, 2.245, 0.0, 2.1, 0.0, 2.07, 0.2, 2.245, 0.0, 2.07, 0.0, 0.0, 0.2, 0.0, 0.2, 2.245, 0.02, 1.5, 0.02, 0.0, 0.22, 0.0, 0.22, 1.5, 0.02, 2.42, 0.02, 2.45, 0.0, 2.45, 0.0, 2.42, 0.0, 0.0, 0.0, 1.5, 0.02, 1.5, 0.02, 0.0, 0.02, 2.45, 0.02, 2.42, 0.0, 2.42, 0.0, 2.45, 0.0, -0.1625, 1.5, -0.1625, 1.5, 0.0, 0.0, 0.0, 0.0, 0.0, 0.02, 0.0, 0.02, -0.1625, 0.0, 0.0, 0.02, -0.1625, 0.02, 0.0, 0.0, 0.0, 0.0, -0.03, 1.5, -0.03, 1.5, 0.0, 0.0, 0.0, 0.0, 2.245, 0.2, 2.42, 0.2, 0.0, 0.0, 2.245, 0.0, 2.275, 0.2, 2.42, 0.0, 2.275, 0.0, 2.42, 0.2, 2.42, 0.0, 2.42, 0.0, 2.45, 0.2, 2.45, 0.2, 2.42, 0.02, 0.0, 0.02, 1.5, 0.22, 1.5, 0.22, 0.0, 0.0, 2.45, 0.0, 2.42, 0.2, 2.42, 0.2, 2.45, 0.0, 2.42, 0.0, 2.275, 0.2, 2.42, 0.0, 2.275, 0.0, 2.245, 0.2, 2.42, 0.0, 2.245, 0.0, 0.0, 0.2, 0.0, 0.2, 2.42, 0.02, 1.5, 0.02, 0.0, 0.22, 0.0, 0.22, 1.5, 0.02, 2.595, 0.02, 2.625, 0.0, 2.625, 0.0, 2.595, 0.0, 0.0, 0.0, 1.5, 0.02, 1.5, 0.02, 0.0, 0.02, 2.625, 0.02, 2.595, 0.0, 2.595, 0.0, 2.625, 0.0, -0.1625, 1.5, -0.1625, 1.5, 0.0, 0.0, 0.0, 0.0, 0.0, 0.02, 0.0, 0.02, -0.1625, 0.0, 0.0, 0.02, -0.1625, 0.02, 0.0, 0.0, 0.0, 0.0, -0.03, 1.5, -0.03, 1.5, 0.0, 0.0, 0.0, 0.0, 2.42, 0.2, 2.595, 0.2, 0.0, 0.0, 2.42, 0.0, 2.45, 0.2, 2.595, 0.0, 2.45, 0.0, 2.595, 0.2, 2.595, 0.0, 2.595, 0.0, 2.625, 0.2, 2.625, 0.2, 2.595, 0.02, 0.0, 0.02, 1.5, 0.22, 1.5, 0.22, 0.0, 0.0, 2.625, 0.0, 2.595, 0.2, 2.595, 0.2, 2.625, 0.0, 2.595, 0.0, 2.45, 0.2, 2.595, 0.0, 2.45, 0.0, 2.42, 0.2, 2.595, 0.0, 2.42, 0.0, 0.0, 0.2, 0.0, 0.2, 2.595, 0.02, 1.5, 0.02, 0.0, 0.22, 0.0, 0.22, 1.5, 0.02, 2.77, 0.02, 2.8, 0.0, 2.8, 0.0, 2.77, 0.0, 0.0, 0.0, 1.5, 0.02, 1.5, 0.02, 0.0, 0.02, 2.8, 0.02, 2.77, 0.0, 2.77, 0.0, 2.8, 0.0, -0.1625, 1.5, -0.1625, 1.5, 0.0, 0.0, 0.0, 0.0, 0.0, 0.02, 0.0, 0.02, -0.1625, 0.0, 0.0, 0.02, -0.1625, 0.02, 0.0, 0.0, 0.0, 0.0, -0.03, 1.5, -0.03, 1.5, 0.0, 0.0, 0.0, 0.0, 2.595, 0.2, 2.77, 0.2, 0.0, 0.0, 2.595, 0.0, 2.625, 0.2, 2.77, 0.0, 2.625, 0.0, 2.77, 0.2, 2.77, 0.0, 2.77, 0.0, 2.8, 0.2, 2.8, 0.2, 2.77, 0.02, 0.0, 0.02, 1.5, 0.22, 1.5, 0.22, 0.0, 0.0, 2.8, 0.0, 2.77, 0.2, 2.77, 0.2, 2.8, 0.0, 2.77, 0.0, 2.625, 0.2, 2.77, 0.0, 2.625, 0.0, 2.595, 0.2, 2.77, 0.0, 2.595, 0.0, 0.0, 0.2, 0.0, 0.2, 2.77, 0.02, 1.5, 0.02, 0.0, 0.22, 0.0, 0.22, 1.5, 0.02, 2.945, 0.02, 2.975, 0.0, 2.975, 0.0, 2.945, 0.0, 0.0, 0.0, 1.5, 0.02, 1.5, 0.02, 0.0, 0.02, 2.975, 0.02, 2.945, 0.0, 2.945, 0.0, 2.975, 0.0, -0.1625, 1.5, -0.1625, 1.5, 0.0, 0.0, 0.0, 0.0, 0.0, 0.02, 0.0, 0.02, -0.1625, 0.0, 0.0, 0.02, -0.1625, 0.02, 0.0, 0.0, 0.0, 0.0, -0.03, 1.5, -0.03, 1.5, 0.0, 0.0, 0.0, 0.0, 2.77, 0.2, 2.945, 0.2, 0.0, 0.0, 2.77, 0.0, 2.8, 0.2, 2.945, 0.0, 2.8, 0.0, 2.945, 0.2, 2.945, 0.0, 2.945, 0.0, 2.975, 0.2, 2.975, 0.2, 2.945, 0.02, 0.0, 0.02, 1.5, 0.22, 1.5, 0.22, 0.0, 0.0, 2.975, 0.0, 2.945, 0.2, 2.945, 0.2, 2.975, 0.0, 2.945, 0.0, 2.8, 0.2, 2.945, 0.0, 2.8, 0.0, 2.77, 0.2, 2.945, 0.0, 2.77, 0.0, 0.0, 0.2, 0.0, 0.2, 2.945, 0.02, 1.5, 0.02, 0.0, 0.22, 0.0, 0.22, 1.5, 0.02, 3.12, 0.02, 3.15, 0.0, 3.15, 0.0, 3.12, 0.0, 0.0, 0.0, 1.5, 0.02, 1.5, 0.02, 0.0, 0.02, 3.15, 0.02, 3.12, 0.0, 3.12, 0.0, 3.15, 0.0, -0.1625, 1.5, -0.1625, 1.5, 0.0, 0.0, 0.0, 0.0, 0.0, 0.02, 0.0, 0.02, -0.1625, 0.0, 0.0, 0.02, -0.1625, 0.02, 0.0, 0.0, 0.0, 0.0, -0.03, 1.5, -0.03, 1.5, 0.0, 0.0, 0.0, 0.0, 2.945, 0.2, 3.12, 0.2, 0.0, 0.0, 2.945, 0.0, 2.975, 0.2, 3.12, 0.0, 2.975, 0.0, 3.12, 0.2, 3.12, 0.0, 3.12, 0.0, 3.15, 0.2, 3.15, 0.2, 3.12, 0.02, 0.0, 0.02, 1.5, 0.22, 1.5, 0.22, 0.0, 0.0, 3.15, 0.0, 3.12, 0.2, 3.12, 0.2, 3.15, 0.0, 3.12, 0.0, 2.975, 0.2, 3.12, 0.0, 2.975, 0.0, 2.945, 0.2, 3.12, 0.0, 2.945, 0.0, 0.0, 0.2, 0.0, 0.2, 3.12, 0.02, 1.5, 0.02, 0.0, 0.22, 0.0, 0.22, 1.5, 0.02, 3.295, 0.02, 3.325, 0.0, 3.325, 0.0, 3.295, 0.0, 0.0, 0.0, 1.5, 0.02, 1.5, 0.02, 0.0, 0.02, 3.325, 0.02, 3.295, 0.0, 3.295, 0.0, 3.325, 0.0, -0.1625, 1.5, -0.1625, 1.5, 0.0, 0.0, 0.0, 0.0, 0.0, 0.02, 0.0, 0.02, -0.1625, 0.0, 0.0, 0.02, -0.1625, 0.02, 0.0, 0.0, 0.0, 0.0, -0.03, 1.5, -0.03, 1.5, 0.0, 0.0, 0.0, 0.0, 3.12, 0.2, 3.295, 0.2, 0.0, 0.0, 3.12, 0.0, 3.15, 0.2, 3.295, 0.0, 3.15, 0.0, 3.295, 0.2, 3.295, 0.0, 3.295, 0.0, 3.325, 0.2, 3.325, 0.2, 3.295, 0.02, 0.0, 0.02, 1.5, 0.22, 1.5, 0.22, 0.0, 0.0, 3.325, 0.0, 3.295, 0.2, 3.295, 0.2, 3.325, 0.0, 3.295, 0.0, 3.15, 0.2, 3.295, 0.0, 3.15, 0.0, 3.12, 0.2, 3.295, 0.0, 3.12, 0.0, 0.0, 0.2, 0.0, 0.2, 3.295, 0.02, 1.5, 0.02, 0.0, 0.22, 0.0, 0.22, 1.5, 0.02, 3.47, 0.02, 3.5, 0.0, 3.5, 0.0, 3.47, 0.0, 0.0, 0.0, 1.5, 0.02, 1.5, 0.02, 0.0, 0.02, 3.5, 0.02, 3.47, 0.0, 3.47, 0.0, 3.5, 0.0, -0.1625, 1.5, -0.1625, 1.5, 0.0, 0.0, 0.0, 0.0, 0.0, 0.02, 0.0, 0.02, -0.1625, 0.0, 0.0, 0.02, -0.1625, 0.02, 0.0, 0.0, 0.0, 0.0, -0.03, 1.5, -0.03, 1.5, 0.0, 0.0, 0.0, 0.0, 3.295, 0.2, 3.47, 0.2, 0.0, 0.0, 3.295, 0.0, 3.325, 0.2, 3.47, 0.0, 3.325, 0.0, 3.47, 0.2, 3.47, 0.0, 3.47, 0.0, 3.5, 0.2, 3.5, 0.2, 3.47, 0.02, 0.0, 0.02, 1.5, 0.22, 1.5, 0.22, 0.0, 0.0, 3.5, 0.0, 3.47, 0.2, 3.47, 0.2, 3.5, 0.0, 3.47, 0.0, 3.325, 0.2, 3.47, 0.0, 3.325, 0.0, 3.295, 0.2, 3.47, 0.0, 3.295, 0.0, 0.0, 0.2, 0.0, 0.2, 3.47, 0.02, 1.5, 0.02, 0.0, 0.22, 0.0, 0.22, 1.5, 0.0, 0.0, 0.3, 0.0, 0.4, 0.0, 0.4, 1.0, 0.1, 1.0, 0.0, 1.0, 0.0, 0.0, 0.0, 1.0, 0.02, 1.0, 0.02, 0.0, 0.0, 0.0, 0.0, 1.0, 0.02, 1.0, 0.02, 0.0, 0.0, 0.0, 0.0, 1.0, 0.02, 1.0, 0.02, 0.0, 0.0, 0.0, 0.0, 1.0, 0.02, 1.0, 0.02, 0.0, 0.0, 0.0, 0.02, 0.0, 0.02, 0.02, 0.0, 0.02, 0.0, 0.0, 0.02, 0.0, 0.02, 0.02, 0.0, 0.02, 0.0, 0.0, 0.0, 1.0, 0.02, 1.0, 0.02, 0.0, 0.0, 0.0, 0.0, 1.0, 0.02, 1.0, 0.02, 0.0, 0.0, 0.0, 0.0, 1.0, 0.02, 1.0, 0.02, 0.0, 0.0, 0.0, 0.0, 1.0, 0.02, 1.0, 0.02, 0.0, 0.0, 0.0, 0.02, 0.0, 0.02, 0.02, 0.0, 0.02, 0.0, 0.0, 0.02, 0.0, 0.02, 0.02, 0.0, 0.02, 0.0, 0.0, 0.0, 1.0, 0.02, 1.0, 0.02, 0.0, 0.0, 0.0, 0.0, 1.0, 0.02, 1.0, 0.02, 0.0, 0.0, 0.0, 0.0, 1.0, 0.02, 1.0, 0.02, 0.0, 0.0, 0.0, 0.0, 1.0, 0.02, 1.0, 0.02, 0.0, 0.0, 0.0, 0.02, 0.0, 0.02, 0.02, 0.0, 0.02, 0.0, 0.0, 0.02, 0.0, 0.02, 0.02, 0.0, 0.02, 0.0, 0.0, 0.0, 1.0, 0.02, 1.0, 0.02, 0.0, 0.0, 0.0, 0.0, 1.0, 0.02, 1.0, 0.02, 0.0, 0.0, 0.0, 0.0, 1.0, 0.02, 1.0, 0.02, 0.0, 0.0, 0.0, 0.0, 1.0, 0.02, 1.0, 0.02, 0.0, 0.0, 0.0, 0.02, 0.0, 0.02, 0.02, 0.0, 0.02, 0.0, 0.0, 0.02, 0.0, 0.02, 0.02, 0.0, 0.02, 0.0, 0.0, 0.0, 1.0, 0.02, 1.0, 0.02, 0.0, 0.0, 0.0, 0.0, 1.0, 0.02, 1.0, 0.02, 0.0, 0.0, 0.0, 0.0, 1.0, 0.02, 1.0, 0.02, 0.0, 0.0, 0.0, 0.0, 1.0, 0.02, 1.0, 0.02, 0.0, 0.0, 0.0, 0.02, 0.0, 0.02, 0.02, 0.0, 0.02, 0.0, 0.0, 0.02, 0.0, 0.02, 0.02, 0.0, 0.02, 0.0, 0.0, 0.0, 1.0, 0.01, 1.0, 0.01, 0.0, 0.0, 0.0, 0.0, 1.0, 0.01, 1.0, 0.01, 0.0, 0.0, 0.0, 0.0, 1.0, 0.01, 1.0, 0.01, 0.0, 0.0, 0.0, 0.0, 1.0, 0.01, 1.0, 0.01, 0.0, 0.0, 0.0, 0.01, 0.0, 0.01, 0.01, 0.0, 0.01, 0.0, 0.0, 0.01, 0.0, 0.01, 0.01, 0.0, 0.01, 0.0, 0.0, 0.0, 1.0, 0.01, 1.0, 0.01, 0.0, 0.0, 0.0, 0.0, 1.0, 0.01, 1.0, 0.01, 0.0, 0.0, 0.0, 0.0, 1.0, 0.01, 1.0, 0.01, 0.0, 0.0, 0.0, 0.0, 1.0, 0.01, 1.0, 0.01, 0.0, 0.0, 0.0, 0.01, 0.0, 0.01, 0.01, 0.0, 0.01, 0.0, 0.0, 0.01, 0.0, 0.01, 0.01, 0.0, 0.01, 0.0, 0.0, 0.0, 1.0, 0.01, 1.0, 0.01, 0.0, 0.0, 0.0, 0.0, 1.0, 0.01, 1.0, 0.01, 0.0, 0.0, 0.0, 0.0, 1.0, 0.01, 1.0, 0.01, 0.0, 0.0, 0.0, 0.0, 1.0, 0.01, 1.0, 0.01, 0.0, 0.0, 0.0, 0.01, 0.0, 0.01, 0.01, 0.0, 0.01, 0.0, 0.0, 0.01, 0.0, 0.01, 0.01, 0.0, 0.01, 0.0, 0.0, 0.0, 1.0, 0.01, 1.0, 0.01, 0.0, 0.0, 0.0, 0.0, 1.0, 0.01, 1.0, 0.01, 0.0, 0.0, 0.0, 0.0, 1.0, 0.01, 1.0, 0.01, 0.0, 0.0, 0.0, 0.0, 1.0, 0.01, 1.0, 0.01, 0.0, 0.0, 0.0, 0.01, 0.0, 0.01, 0.01, 0.0, 0.01, 0.0, 0.0, 0.01, 0.0, 0.01, 0.01, 0.0, 0.01, 0.0, 0.0, 0.0, 1.0, 0.01, 1.0, 0.01, 0.0, 0.0, 0.0, 0.0, 1.0, 0.01, 1.0, 0.01, 0.0, 0.0, 0.0, 0.0, 1.0, 0.01, 1.0, 0.01, 0.0, 0.0, 0.0, 0.0, 1.0, 0.01, 1.0, 0.01, 0.0, 0.0, 0.0, 0.01, 0.0, 0.01, 0.01, 0.0, 0.01, 0.0, 0.0, 0.01, 0.0, 0.01, 0.01, 0.0, 0.01, 0.0, 0.0, 0.0, 1.0, 0.01, 1.0, 0.01, 0.0, 0.0, 0.0, 0.0, 1.0, 0.01, 1.0, 0.01, 0.0, 0.0, 0.0, 0.0, 1.0, 0.01, 1.0, 0.01, 0.0, 0.0, 0.0, 0.0, 1.0, 0.01, 1.0, 0.01, 0.0, 0.0, 0.0, 0.01, 0.0, 0.01, 0.01, 0.0, 0.01, 0.0, 0.0, 0.01, 0.0, 0.01, 0.01, 0.0, 0.01, 0.0, 0.0, 0.0, 1.0, 0.01, 1.0, 0.01, 0.0, 0.0, 0.0, 0.0, 1.0, 0.01, 1.0, 0.01, 0.0, 0.0, 0.0, 0.0, 1.0, 0.01, 1.0, 0.01, 0.0, 0.0, 0.0, 0.0, 1.0, 0.01, 1.0, 0.01, 0.0, 0.0, 0.0, 0.01, 0.0, 0.01, 0.01, 0.0, 0.01, 0.0, 0.0, 0.01, 0.0, 0.01, 0.01, 0.0, 0.01, 0.0, 0.0, 0.0, 1.0, 0.01, 1.0, 0.01, 0.0, 0.0, 0.0, 0.0, 1.0, 0.01, 1.0, 0.01, 0.0, 0.0, 0.0, 0.0, 1.0, 0.01, 1.0, 0.01, 0.0, 0.0, 0.0, 0.0, 1.0, 0.01, 1.0, 0.01, 0.0, 0.0, 0.0, 0.01, 0.0, 0.01, 0.01, 0.0, 0.01, 0.0, 0.0, 0.01, 0.0, 0.01, 0.01, 0.0, 0.01, 0.0, 0.0, 0.0, 1.0, 0.01, 1.0, 0.01, 0.0, 0.0, 0.0, 0.0, 1.0, 0.01, 1.0, 0.01, 0.0, 0.0, 0.0, 0.0, 1.0, 0.01, 1.0, 0.01, 0.0, 0.0, 0.0, 0.0, 1.0, 0.01, 1.0, 0.01, 0.0, 0.0, 0.0, 0.01, 0.0, 0.01, 0.01, 0.0, 0.01, 0.0, 0.0, 0.01, 0.0, 0.01, 0.01, 0.0, 0.01, 0.0, 0.0, 0.0, 1.0, 0.01, 1.0, 0.01, 0.0, 0.0, 0.0, 0.0, 1.0, 0.01, 1.0, 0.01, 0.0, 0.0, 0.0, 0.0, 1.0, 0.01, 1.0, 0.01, 0.0, 0.0, 0.0, 0.0, 1.0, 0.01, 1.0, 0.01, 0.0, 0.0, 0.0, 0.01, 0.0, 0.01, 0.01, 0.0, 0.01, 0.0, 0.0, 0.01, 0.0, 0.01, 0.01, 0.0, 0.01, 0.0, 0.0, 0.0, 1.0, 0.01, 1.0, 0.01, 0.0, 0.0, 0.0, 0.0, 1.0, 0.01, 1.0, 0.01, 0.0, 0.0, 0.0, 0.0, 1.0, 0.01, 1.0, 0.01, 0.0, 0.0, 0.0, 0.0, 1.0, 0.01, 1.0, 0.01, 0.0, 0.0, 0.0, 0.01, 0.0, 0.01, 0.01, 0.0, 0.01, 0.0, 0.0, 0.01, 0.0, 0.01, 0.01, 0.0, 0.01, 0.0, 0.0, 0.0, 1.0, 0.01, 1.0, 0.01, 0.0, 0.0, 0.0, 0.0, 1.0, 0.01, 1.0, 0.01, 0.0, 0.0, 0.0, 0.0, 1.0, 0.01, 1.0, 0.01, 0.0, 0.0, 0.0, 0.0, 1.0, 0.01, 1.0, 0.01, 0.0, 0.0, 0.0, 0.01, 0.0, 0.01, 0.01, 0.0, 0.01, 0.0, 0.0, 0.01, 0.0, 0.01, 0.01, 0.0, 0.01, 0.0, 0.0, 0.0, 1.0, 0.01, 1.0, 0.01, 0.0, 0.0, 0.0, 0.0, 1.0, 0.01, 1.0, 0.01, 0.0, 0.0, 0.0, 0.0, 1.0, 0.01, 1.0, 0.01, 0.0, 0.0, 0.0, 0.0, 1.0, 0.01, 1.0, 0.01, 0.0, 0.0, 0.0, 0.01, 0.0, 0.01, 0.01, 0.0, 0.01, 0.0, 0.0, 0.01, 0.0, 0.01, 0.01, 0.0, 0.01, 0.0, 0.0, 0.0, 1.0, 0.01, 1.0, 0.01, 0.0, 0.0, 0.0, 0.0, 1.0, 0.01, 1.0, 0.01, 0.0, 0.0, 0.0, 0.0, 1.0, 0.01, 1.0, 0.01, 0.0, 0.0, 0.0, 0.0, 1.0, 0.01, 1.0, 0.01, 0.0, 0.0, 0.0, 0.01, 0.0, 0.01, 0.01, 0.0, 0.01, 0.0, 0.0, 0.01, 0.0, 0.01, 0.01, 0.0, 0.01, 0.0, 0.0, 0.0, 1.0, 0.01, 1.0, 0.01, 0.0, 0.0, 0.0, 0.0, 1.0, 0.01, 1.0, 0.01, 0.0, 0.0, 0.0, 0.0, 1.0, 0.01, 1.0, 0.01, 0.0, 0.0, 0.0, 0.0, 1.0, 0.01, 1.0, 0.01, 0.0, 0.0, 0.0, 0.01, 0.0, 0.01, 0.01, 0.0, 0.01, 0.0, 0.0, 0.01, 0.0, 0.01, 0.01, 0.0, 0.01, 0.0, 0.0, 0.0, 1.0, 0.01, 1.0, 0.01, 0.0, 0.0, 0.0, 0.0, 1.0, 0.01, 1.0, 0.01, 0.0, 0.0, 0.0, 0.0, 1.0, 0.01, 1.0, 0.01, 0.0, 0.0, 0.0, 0.0, 1.0, 0.01, 1.0, 0.01, 0.0, 0.0, 0.0, 0.01, 0.0, 0.01, 0.01, 0.0, 0.01, 0.0, 0.0, 0.01, 0.0, 0.01, 0.01, 0.0, 0.01, 0.0, 0.0, 0.0, 1.0, 0.01, 1.0, 0.01, 0.0, 0.0, 0.0, 0.0, 1.0, 0.01, 1.0, 0.01, 0.0, 0.0, 0.0, 0.0, 1.0, 0.01, 1.0, 0.01, 0.0, 0.0, 0.0, 0.0, 1.0, 0.01, 1.0, 0.01, 0.0, 0.0, 0.0, 0.01, 0.0, 0.01, 0.01, 0.0, 0.01, 0.0, 0.0, 0.01, 0.0, 0.01, 0.01, 0.0, 0.01, 0.0, 0.0, 0.0, 1.0, 0.01, 1.0, 0.01, 0.0, 0.0, 0.0, 0.0, 1.0, 0.01, 1.0, 0.01, 0.0, 0.0, 0.0, 0.0, 1.0, 0.01, 1.0, 0.01, 0.0, 0.0, 0.0, 0.0, 1.0, 0.01, 1.0, 0.01, 0.0, 0.0, 0.0, 0.01, 0.0, 0.01, 0.01, 0.0, 0.01, 0.0, 0.0, 0.01, 0.0, 0.01, 0.01, 0.0, 0.01, 0.0, 0.0, 0.0, 1.0, 0.01, 1.0, 0.01, 0.0, 0.0, 0.0, 0.0, 1.0, 0.01, 1.0, 0.01, 0.0, 0.0, 0.0, 0.0, 1.0, 0.01, 1.0, 0.01, 0.0, 0.0, 0.0, 0.0, 1.0, 0.01, 1.0, 0.01, 0.0, 0.0, 0.0, 0.01, 0.0, 0.01, 0.01, 0.0, 0.01, 0.0, 0.0, 0.01, 0.0, 0.01, 0.01, 0.0, 0.01, 0.0, 0.0, 0.0, 1.0, 0.01, 1.0, 0.01, 0.0, 0.0, 0.0, 0.0, 1.0, 0.01, 1.0, 0.01, 0.0, 0.0, 0.0, 0.0, 1.0, 0.01, 1.0, 0.01, 0.0, 0.0, 0.0, 0.0, 1.0, 0.01, 1.0, 0.01, 0.0, 0.0, 0.0, 0.01, 0.0, 0.01, 0.01, 0.0, 0.01, 0.0, 0.0, 0.01, 0.0, 0.01, 0.01, 0.0, 0.01, 0.0, 0.0, 0.0, 1.0, 0.01, 1.0, 0.01, 0.0, 0.0, 0.0, 0.0, 1.0, 0.01, 1.0, 0.01, 0.0, 0.0, 0.0, 0.0, 1.0, 0.01, 1.0, 0.01, 0.0, 0.0, 0.0, 0.0, 1.0, 0.01, 1.0, 0.01, 0.0, 0.0, 0.0, 0.01, 0.0, 0.01, 0.01, 0.0, 0.01, 0.0, 0.0, 0.01, 0.0, 0.01, 0.01, 0.0, 0.01, 0.0, 0.0, 0.0, 1.0, 0.01, 1.0, 0.01, 0.0, 0.0, 0.0, 0.0, 1.0, 0.01, 1.0, 0.01, 0.0, 0.0, 0.0, 0.0, 1.0, 0.01, 1.0, 0.01, 0.0, 0.0, 0.0, 0.0, 1.0, 0.01, 1.0, 0.01, 0.0, 0.0, 0.0, 0.01, 0.0, 0.01, 0.01, 0.0, 0.01, 0.0, 0.0, 0.01, 0.0, 0.01, 0.01, 0.0, 0.01, 0.0, 0.0, 0.0, 1.0, 0.01, 1.0, 0.01, 0.0, 0.0, 0.0, 0.0, 1.0, 0.01, 1.0, 0.01, 0.0, 0.0, 0.0, 0.0, 1.0, 0.01, 1.0, 0.01, 0.0, 0.0, 0.0, 0.0, 1.0, 0.01, 1.0, 0.01, 0.0, 0.0, 0.0, 0.01, 0.0, 0.01, 0.01, 0.0, 0.01, 0.0, 0.0, 0.01, 0.0, 0.01, 0.01, 0.0, 0.01, 0.0, 0.0, 0.0, 1.0, 0.01, 1.0, 0.01, 0.0, 0.0, 0.0, 0.0, 1.0, 0.01, 1.0, 0.01, 0.0, 0.0, 0.0, 0.0, 1.0, 0.01, 1.0, 0.01, 0.0, 0.0, 0.0, 0.0, 1.0, 0.01, 1.0, 0.01, 0.0, 0.0, 0.0, 0.01, 0.0, 0.01, 0.01, 0.0, 0.01, 0.0, 0.0, 0.01, 0.0, 0.01, 0.01, 0.0, 0.01, 0.0, 0.0, 0.0, 1.0, 0.01, 1.0, 0.01, 0.0, 0.0, 0.0, 0.0, 1.0, 0.01, 1.0, 0.01, 0.0, 0.0, 0.0, 0.0, 1.0, 0.01, 1.0, 0.01, 0.0, 0.0, 0.0, 0.0, 1.0, 0.01, 1.0, 0.01, 0.0, 0.0, 0.0, 0.01, 0.0, 0.01, 0.01, 0.0, 0.01, 0.0, 0.0, 0.01, 0.0, 0.01, 0.01, 0.0, 0.01, 0.0, 0.0, 0.0, 1.0, 0.01, 1.0, 0.01, 0.0, 0.0, 0.0, 0.0, 1.0, 0.01, 1.0, 0.01, 0.0, 0.0, 0.0, 0.0, 1.0, 0.01, 1.0, 0.01, 0.0, 0.0, 0.0, 0.0, 1.0, 0.01, 1.0, 0.01, 0.0, 0.0, 0.0, 0.01, 0.0, 0.01, 0.01, 0.0, 0.01, 0.0, 0.0, 0.01, 0.0, 0.01, 0.01, 0.0, 0.01, 0.0, 0.0, 0.0, 1.0, 0.01, 1.0, 0.01, 0.0, 0.0, 0.0, 0.0, 1.0, 0.01, 1.0, 0.01, 0.0, 0.0, 0.0, 0.0, 1.0, 0.01, 1.0, 0.01, 0.0, 0.0, 0.0, 0.0, 1.0, 0.01, 1.0, 0.01, 0.0, 0.0, 0.0, 0.01, 0.0, 0.01, 0.01, 0.0, 0.01, 0.0, 0.0, 0.01, 0.0, 0.01, 0.01, 0.0, 0.01, 0.0, 0.0, 0.0, 1.0, 0.01, 1.0, 0.01, 0.0, 0.0, 0.0, 0.0, 1.0, 0.01, 1.0, 0.01, 0.0, 0.0, 0.0, 0.0, 1.0, 0.01, 1.0, 0.01, 0.0, 0.0, 0.0, 0.0, 1.0, 0.01, 1.0, 0.01, 0.0, 0.0, 0.0, 0.01, 0.0, 0.01, 0.01, 0.0, 0.01, 0.0, 0.0, 0.01, 0.0, 0.01, 0.01, 0.0, 0.01, 0.0, 0.0, 0.0, 1.0, 0.01, 1.0, 0.01, 0.0, 0.0, 0.0, 0.0, 1.0, 0.01, 1.0, 0.01, 0.0, 0.0, 0.0, 0.0, 1.0, 0.01, 1.0, 0.01, 0.0, 0.0, 0.0, 0.0, 1.0, 0.01, 1.0, 0.01, 0.0, 0.0, 0.0, 0.01, 0.0, 0.01, 0.01, 0.0, 0.01, 0.0, 0.0, 0.01, 0.0, 0.01, 0.01, 0.0, 0.01, 0.0, 0.0, 0.0, 1.0, 0.01, 1.0, 0.01, 0.0, 0.0, 0.0, 0.0, 1.0, 0.01, 1.0, 0.01, 0.0, 0.0, 0.0, 0.0, 1.0, 0.01, 1.0, 0.01, 0.0, 0.0, 0.0, 0.0, 1.0, 0.01, 1.0, 0.01, 0.0, 0.0, 0.0, 0.01, 0.0, 0.01, 0.01, 0.0, 0.01, 0.0, 0.0, 0.01, 0.0, 0.01, 0.01, 0.0, 0.01, 0.0, 0.0, 0.0, 1.0, 0.01, 1.0, 0.01, 0.0, 0.0, 0.0, 0.0, 1.0, 0.01, 1.0, 0.01, 0.0, 0.0, 0.0, 0.0, 1.0, 0.01, 1.0, 0.01, 0.0, 0.0, 0.0, 0.0, 1.0, 0.01, 1.0, 0.01, 0.0, 0.0, 0.0, 0.01, 0.0, 0.01, 0.01, 0.0, 0.01, 0.0, 0.0, 0.01, 0.0, 0.01, 0.01, 0.0, 0.01, 0.0, 0.0, 0.0, 1.0, 0.01, 1.0, 0.01, 0.0, 0.0, 0.0, 0.0, 1.0, 0.01, 1.0, 0.01, 0.0, 0.0, 0.0, 0.0, 1.0, 0.01, 1.0, 0.01, 0.0, 0.0, 0.0, 0.0, 1.0, 0.01, 1.0, 0.01, 0.0, 0.0, 0.0, 0.01, 0.0, 0.01, 0.01, 0.0, 0.01, 0.0, 0.0, 0.01, 0.0, 0.01, 0.01, 0.0, 0.01, 0.0, 0.1, 0.006257, 0.1, 0.006257, 0.0, 0.0, 0.0, 0.006257, 0.1, 0.01251, 0.1, 0.01251, 0.0, 0.006257, 0.0, 0.01251, 0.1, 0.01877, 0.1, 0.01877, 0.0, 0.01251, 0.0, 0.01877, 0.1, 0.02503, 0.1, 0.02503, 0.0, 0.01877, 0.0, 0.02503, 0.1, 0.03129, 0.1, 0.03129, 0.0, 0.02503, 0.0, 0.03129, 0.1, 0.03754, 0.1, 0.03754, 0.0, 0.03129, 0.0, 0.03754, 0.1, 0.0438, 0.1, 0.0438, 0.0, 0.03754, 0.0, 0.0438, 0.1, 0.05006, 0.1, 0.05006, 0.0, 0.0438, 0.0, 0.05006, 0.1, 0.05632, 0.1, 0.05632, 0.0, 0.05006, 0.0, 0.05632, 0.1, 0.06257, 0.1, 0.06257, 0.0, 0.05632, 0.0, 0.06257, 0.1, 0.06883, 0.1, 0.06883, 0.0, 0.06257, 0.0, 0.06883, 0.1, 0.07509, 0.1, 0.07509, 0.0, 0.06883, 0.0, 0.07509, 0.1, 0.08135, 0.1, 0.08135, 0.0, 0.07509, 0.0, 0.08135, 0.1, 0.0876, 0.1, 0.0876, 0.0, 0.08135, 0.0, 0.0876, 0.1, 0.09386, 0.1, 0.09386, 0.0, 0.0876, 0.0, 0.09386, 0.1, 0.1001, 0.1, 0.1001, 0.0, 0.09386, 0.0, 0.1001, 0.1, 0.1064, 0.1, 0.1064, 0.0, 0.1001, 0.0, 0.1064, 0.1, 0.1126, 0.1, 0.1126, 0.0, 0.1064, 0.0, 0.1126, 0.1, 0.1189, 0.1, 0.1189, 0.0, 0.1126, 0.0, 0.1189, 0.1, 0.1251, 0.1, 0.1251, 0.0, 0.1189, 0.0, 0.0, 4.1, 0.006257, 4.1, 0.006257, 0.1, 0.0, 0.1, 0.006257, 4.1, 0.01251, 4.1, 0.01251, 0.1, 0.006257, 0.1, 0.01251, 4.1, 0.01877, 4.1, 0.01877, 0.1, 0.01251, 0.1, 0.01877, 4.1, 0.02503, 4.1, 0.02503, 0.1, 0.01877, 0.1, 0.02503, 4.1, 0.03129, 4.1, 0.03129, 0.1, 0.02503, 0.1, 0.03129, 4.1, 0.03754, 4.1, 0.03754, 0.1, 0.03129, 0.1, 0.03754, 4.1, 0.0438, 4.1, 0.0438, 0.1, 0.03754, 0.1, 0.0438, 4.1, 0.05006, 4.1, 0.05006, 0.1, 0.0438, 0.1, 0.05006, 4.1, 0.05632, 4.1, 0.05632, 0.1, 0.05006, 0.1, 0.05632, 4.1, 0.06257, 4.1, 0.06257, 0.1, 0.05632, 0.1, 0.06257, 4.1, 0.06883, 4.1, 0.06883, 0.1, 0.06257, 0.1, 0.06883, 4.1, 0.07509, 4.1, 0.07509, 0.1, 0.06883, 0.1, 0.07509, 4.1, 0.08135, 4.1, 0.08135, 0.1, 0.07509, 0.1, 0.08135, 4.1, 0.0876, 4.1, 0.0876, 0.1, 0.08135, 0.1, 0.0876, 4.1, 0.09386, 4.1, 0.09386, 0.1, 0.0876, 0.1, 0.09386, 4.1, 0.1001, 4.1, 0.1001, 0.1, 0.09386, 0.1, 0.1001, 4.1, 0.1064, 4.1, 0.1064, 0.1, 0.1001, 0.1, 0.1064, 4.1, 0.1126, 4.1, 0.1126, 0.1, 0.1064, 0.1, 0.1126, 4.1, 0.1189, 4.1, 0.1189, 0.1, 0.1126, 0.1, 0.1189, 4.1, 0.1251, 4.1, 0.1251, 0.1, 0.1189, 0.1, 0.0, 4.2, 0.006257, 4.2, 0.006257, 4.1, 0.0, 4.1, 0.006257, 4.2, 0.01251, 4.2, 0.01251, 4.1, 0.006257, 4.1, 0.01251, 4.2, 0.01877, 4.2, 0.01877, 4.1, 0.01251, 4.1, 0.01877, 4.2, 0.02503, 4.2, 0.02503, 4.1, 0.01877, 4.1, 0.02503, 4.2, 0.03129, 4.2, 0.03129, 4.1, 0.02503, 4.1, 0.03129, 4.2, 0.03754, 4.2, 0.03754, 4.1, 0.03129, 4.1, 0.03754, 4.2, 0.0438, 4.2, 0.0438, 4.1, 0.03754, 4.1, 0.0438, 4.2, 0.05006, 4.2, 0.05006, 4.1, 0.0438, 4.1, 0.05006, 4.2, 0.05632, 4.2, 0.05632, 4.1, 0.05006, 4.1, 0.05632, 4.2, 0.06257, 4.2, 0.06257, 4.1, 0.05632, 4.1, 0.06257, 4.2, 0.06883, 4.2, 0.06883, 4.1, 0.06257, 4.1, 0.06883, 4.2, 0.07509, 4.2, 0.07509, 4.1, 0.06883, 4.1, 0.07509, 4.2, 0.08135, 4.2, 0.08135, 4.1, 0.07509, 4.1, 0.08135, 4.2, 0.0876, 4.2, 0.0876, 4.1, 0.08135, 4.1, 0.0876, 4.2, 0.09386, 4.2, 0.09386, 4.1, 0.0876, 4.1, 0.09386, 4.2, 0.1001, 4.2, 0.1001, 4.1, 0.09386, 4.1, 0.1001, 4.2, 0.1064, 4.2, 0.1064, 4.1, 0.1001, 4.1, 0.1064, 4.2, 0.1126, 4.2, 0.1126, 4.1, 0.1064, 4.1, 0.1126, 4.2, 0.1189, 4.2, 0.1189, 4.1, 0.1126, 4.1, 0.1189, 4.2, 0.1251, 4.2, 0.1251, 4.1, 0.1189, 4.1, 0.0, 0.03, -0.00618, 0.02902, -0.01176, 0.02618, -0.01618, 0.02176, -0.01902, 0.01618, -0.02, 0.01, -0.01902, 0.00382, -0.01618, -0.001756, -0.01176, -0.00618, -0.00618, -0.009021, -2.449e-18, -0.01, 0.00618, -0.009021, 0.01176, -0.00618, 0.01618, -0.001756, 0.01902, 0.00382, 0.02, 0.01, 0.01902, 0.01618, 0.01618, 0.02176, 0.01176, 0.02618, 0.00618, 0.02902, 0.00618, 0.02902, 0.01176, 0.02618, 0.01618, 0.02176, 0.01902, 0.01618, 0.02, 0.01, 0.01902, 0.00382, 0.01618, -0.001756, 0.01176, -0.00618, 0.00618, -0.009021, -2.449e-18, -0.01, -0.00618, -0.009021, -0.01176, -0.00618, -0.01618, -0.001756, -0.01902, 0.00382, -0.02, 0.01, -0.01902, 0.01618, -0.01618, 0.02176, -0.01176, 0.02618, -0.00618, 0.02902, 0.0, 0.03, 0.0, 4.0, 0.02, 4.0, 0.02, 0.0, 0.0, 0.0, 0.02, 4.0, 0.32, 4.0, 0.32, 0.0, 0.02, 0.0, 0.32, 4.0, 0.34, 4.0, 0.34, 0.0, 0.32, 0.0, 0.34, 4.0, 0.64, 4.0, 0.64, 0.0, 0.34, 0.0, -0.01, 0.0, 0.01, 0.0, 0.01, 0.3, -0.01, 0.3, -0.01, 0.3, 0.01, 0.3, 0.01, 0.0, -0.01, 0.0])
me_stair_004.materials.append(mat_material)
me_stair_004.use_remesh_preserve_volume = False
me_stair_004.use_remesh_preserve_attributes = False
me_stair_004.use_mirror_vertex_groups = False
me_stair_004.update()

# ---- objects
ob_lamp_007 = bpy.data.objects.new('Lamp.007', light_lamp_007)
ob_lamp_006 = bpy.data.objects.new('Lamp.006', light_lamp_006)
ob_lamp_005 = bpy.data.objects.new('Lamp.005', light_lamp_005)
ob_lamp_004 = bpy.data.objects.new('Lamp.004', light_lamp_004)
ob_lamp_003 = bpy.data.objects.new('Lamp.003', light_lamp_003)
ob_lamp_002 = bpy.data.objects.new('Lamp.002', light_lamp_002)
ob_lamp_001 = bpy.data.objects.new('Lamp.001', light_lamp_001)
ob_plane_002 = bpy.data.objects.new('Plane.002', me_plane_002)
ob_plane_001 = bpy.data.objects.new('Plane.001', me_plane_001)
ob_plane = bpy.data.objects.new('Plane', me_plane)
ob_wall_001 = bpy.data.objects.new('Wall.001', me_wall_007)
ob_wall = bpy.data.objects.new('Wall', me_wall_001)
ob_stair = bpy.data.objects.new('Stair', me_stair_004)
ob_lamp = bpy.data.objects.new('Lamp', light_lamp)

# ---- transforms, parenting, visibility, modifiers, constraints
ob_lamp_007.location = (6.308, 7.155, 1.962)
ob_lamp_007.rotation_euler = (0.6503, 0.05522, 1.866)
ob_lamp_007.lock_rotations_4d = False
ob_lamp_007.empty_display_type = 'ARROWS'
ob_lamp_007.color = (0.0, 0.0, 0.0, 0.0)
ob_lamp_007.lineart.crease_threshold = 0.0
ob_lamp_006.location = (-1.677, -0.7841, 1.962)
ob_lamp_006.rotation_euler = (0.6503, 0.05522, 1.866)
ob_lamp_006.lock_rotations_4d = False
ob_lamp_006.empty_display_type = 'ARROWS'
ob_lamp_006.color = (0.0, 0.0, 0.0, 0.0)
ob_lamp_006.lineart.crease_threshold = 0.0
ob_lamp_005.location = (5.491, -7.77, 1.962)
ob_lamp_005.rotation_euler = (0.6503, 0.05522, 1.866)
ob_lamp_005.lock_rotations_4d = False
ob_lamp_005.empty_display_type = 'ARROWS'
ob_lamp_005.color = (0.0, 0.0, 0.0, 0.0)
ob_lamp_005.lineart.crease_threshold = 0.0
ob_lamp_004.location = (0.001988, 6.338, 1.962)
ob_lamp_004.rotation_euler = (0.6503, 0.05522, 1.866)
ob_lamp_004.lock_rotations_4d = False
ob_lamp_004.empty_display_type = 'ARROWS'
ob_lamp_004.color = (0.0, 0.0, 0.0, 0.0)
ob_lamp_004.lineart.crease_threshold = 0.0
ob_lamp_003.location = (0.001988, 6.338, 4.866)
ob_lamp_003.rotation_euler = (0.6503, 0.05522, 1.866)
ob_lamp_003.lock_rotations_4d = False
ob_lamp_003.empty_display_type = 'ARROWS'
ob_lamp_003.color = (0.0, 0.0, 0.0, 0.0)
ob_lamp_003.lineart.crease_threshold = 0.0
ob_lamp_002.location = (5.491, -7.77, 4.866)
ob_lamp_002.rotation_euler = (0.6503, 0.05522, 1.866)
ob_lamp_002.lock_rotations_4d = False
ob_lamp_002.empty_display_type = 'ARROWS'
ob_lamp_002.color = (0.0, 0.0, 0.0, 0.0)
ob_lamp_002.lineart.crease_threshold = 0.0
ob_lamp_001.location = (-1.677, -0.7841, 4.866)
ob_lamp_001.rotation_euler = (0.6503, 0.05522, 1.866)
ob_lamp_001.lock_rotations_4d = False
ob_lamp_001.empty_display_type = 'ARROWS'
ob_lamp_001.color = (0.0, 0.0, 0.0, 0.0)
ob_lamp_001.lineart.crease_threshold = 0.0
ob_plane_002.location = (2.807, -2.488, 0.1391)
ob_plane_002.lineart.crease_threshold = 0.0
_m = ob_plane_002.modifiers.new('Solidify', 'SOLIDIFY')
_m.thickness = 0.093
_m.nonmanifold_thickness_mode = 'FIXED'
_m.nonmanifold_merge_threshold = 0.0003
ob_plane_001.location = (2.786, -2.488, 3.537)
ob_plane_001.lineart.crease_threshold = 0.0
_m = ob_plane_001.modifiers.new('Solidify', 'SOLIDIFY')
_m.thickness = 0.093
_m.nonmanifold_thickness_mode = 'FIXED'
_m.nonmanifold_merge_threshold = 0.0003
ob_plane.location = (2.807, -2.488, 7.098)
ob_plane.scale = (1.022, 1.022, 1.022)
ob_plane.lineart.crease_threshold = 0.0
ob_wall_001.location = (3.804, 4.448, 3.481)
ob_wall_001.scale = (1.0, 1.0, 1.297)
ob_wall_001.lineart.crease_threshold = 0.0
_m = ob_wall_001.modifiers.new('Auto Smooth', 'NODES')
_m.node_group = ng_auto_smooth
_gi = [s.identifier for s in ng_auto_smooth.interface.items_tree if s.item_type == 'SOCKET' and s.in_out == 'INPUT']
_m[_gi[1]] = 0.2094  # Angle
ob_wall.location = (3.804, 4.448, -2.082e-07)
ob_wall.lineart.crease_threshold = 0.0
_m = ob_wall.modifiers.new('Auto Smooth', 'NODES')
_m.node_group = ng_auto_smooth
_gi = [s.identifier for s in ng_auto_smooth.interface.items_tree if s.item_type == 'SOCKET' and s.in_out == 'INPUT']
_m[_gi[1]] = 0.2094  # Angle
ob_stair.location = (7.813, -0.8686, 0.03527)
ob_stair.lineart.crease_threshold = 0.0
_m = ob_stair.modifiers.new('Auto Smooth', 'NODES')
_m.node_group = ng_auto_smooth
_gi = [s.identifier for s in ng_auto_smooth.interface.items_tree if s.item_type == 'SOCKET' and s.in_out == 'INPUT']
_m[_gi[1]] = 0.2094  # Angle
ob_lamp.location = (6.308, 7.155, 4.866)
ob_lamp.rotation_euler = (0.6503, 0.05522, 1.866)
ob_lamp.lock_rotations_4d = False
ob_lamp.empty_display_type = 'ARROWS'
ob_lamp.color = (0.0, 0.0, 0.0, 0.0)
ob_lamp.lineart.crease_threshold = 0.0

# ---- collection membership
col_collection_1.objects.link(ob_lamp_007)
col_collection_1.objects.link(ob_lamp_006)
col_collection_1.objects.link(ob_lamp_005)
col_collection_1.objects.link(ob_lamp_004)
col_collection_1.objects.link(ob_lamp_003)
col_collection_1.objects.link(ob_lamp_002)
col_collection_1.objects.link(ob_lamp_001)
col_collection_1.objects.link(ob_plane_002)
col_collection_1.objects.link(ob_plane_001)
col_collection_1.objects.link(ob_plane)
col_collection_1.objects.link(ob_wall_001)
col_collection_1.objects.link(ob_wall)
col_collection_1.objects.link(ob_stair)
col_collection_1.objects.link(ob_lamp)

# ---- scene / render settings (as saved in the file)
scene.frame_start = 1; scene.frame_end = 250; scene.frame_set(1)
scene.render.engine = 'BLENDER_EEVEE_NEXT'
scene.render.resolution_percentage = 50
scene.render.dither_intensity = 0.0
scene.cycles.use_denoising = False
scene.cycles.samples = 128
scene.cycles.sampling_pattern = 'TABULATED_SOBOL'
scene.cycles.use_adaptive_sampling = False
scene.cycles.use_light_tree = False
scene.cycles.blur_glossy = 0.0
scene.cycles.sample_clamp_indirect = 0.0
scene.view_settings.view_transform = 'Standard'
bpy.context.view_layer.update()

# ---- added for rendering (the .blend has no active camera): camera
cam_auto = bpy.data.cameras.new('AutoCamera')
cam_auto.lens = 50.0
cam_auto.sensor_width = 36.0
cam_auto.clip_end = 1000.0
ob_auto_camera = bpy.data.objects.new('AutoCamera', cam_auto)
scene.collection.objects.link(ob_auto_camera)
ob_auto_camera.location = (26.6352, -29.9601, 22.9425)
ob_auto_camera.rotation_euler = (1.09748, -7.21219e-08, 0.694738)
scene.camera = ob_auto_camera
bpy.context.view_layer.update()
